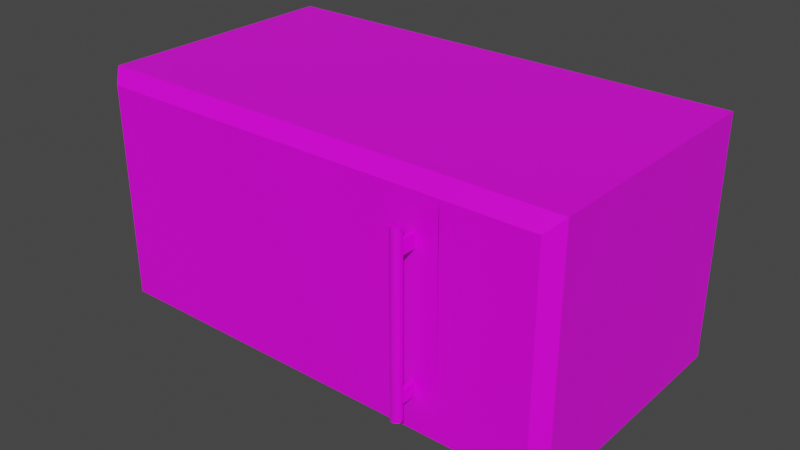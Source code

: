 # Source: Microwave_Oven.blend  (saved by Blender 3.3.6; exported with 4.5.12 LTS)
import bpy
from mathutils import Matrix  # noqa: F401  (used for matrix-valued properties, if any)

bpy.ops.wm.read_factory_settings(use_empty=True)
scene = bpy.context.scene
scene.name = 'Scene'

# ---- collections
col_collection = bpy.data.collections.new('Collection'); scene.collection.children.link(col_collection)

# ---- images (referenced by path relative to the original .blend; pixels are not part of the script)
import os
ASSET_DIR = os.environ.get("B2B_ASSET_DIR", "")  # directory of the original .blend (textures are referenced by path, not embedded)
HERE = os.path.dirname(os.path.abspath(__file__))  # packed textures are extracted next to this script under _unpacked/

def load_image(name, relpath, width, height, colorspace="sRGB"):
    """Load a texture the original file referenced (path relative to the .blend, or extracted next to this script)."""
    p = next((c for c in (os.path.join(HERE, relpath), os.path.join(ASSET_DIR, relpath)) if relpath and os.path.exists(c)), "")
    if p:
        img = bpy.data.images.load(p, check_existing=True)
        img.name = name
    else:  # same state as the original file: an image datablock whose file is absent (Cycles renders it pink)
        img = bpy.data.images.new(name, width, height)
        img.source = "FILE"
        img.filepath = "//" + (relpath or name)
    img.colorspace_settings.name = colorspace
    return img
img_texture8x8_png_001 = load_image('Texture8x8.png.001', 'Texture8x8.png', 1024, 1024, 'sRGB')

# ---- materials (node trees are filled in below, after node groups)
mat_8x8 = bpy.data.materials.new('8x8')
mat_8x8.use_transparent_shadow = False

# ---- material node trees
mat_8x8.use_nodes = True; mat_8x8.node_tree.nodes.clear()
_N = mat_8x8.node_tree.nodes; _L = mat_8x8.node_tree.links
n0 = _N.new('ShaderNodeBsdfPrincipled'); n0.name = 'Principled BSDF'; n0.location = (10, 300)
n0.distribution = 'GGX'
n0.subsurface_method = 'RANDOM_WALK_SKIN'
n0.inputs[2].default_value = 0.4
n0.inputs[3].default_value = 1.45
n0.inputs[27].default_value = (0.0, 0.0, 0.0, 1.0)
n0.inputs[28].default_value = 1.0
n1 = _N.new('ShaderNodeOutputMaterial'); n1.name = 'Material Output'; n1.location = (300, 300)
n2 = _N.new('ShaderNodeNormalMap'); n2.name = 'Normal Map'; n2.location = (-300, -300)
n2.label = 'Normal/Map'
n2.inputs[0].default_value = 0.0
n3 = _N.new('ShaderNodeTexImage'); n3.name = 'Image Texture'; n3.location = (-300, 600)
n3.image = img_texture8x8_png_001
_L.new(n0.outputs[0], n1.inputs[0])
_L.new(n2.outputs[0], n0.inputs[5])
_L.new(n3.outputs[0], n0.inputs[0])
n1.is_active_output = True

# ---- world
world_world = bpy.data.worlds.new('World'); scene.world = world_world
world_world.use_nodes = True; world_world.node_tree.nodes.clear()
_N = world_world.node_tree.nodes; _L = world_world.node_tree.links
n0 = _N.new('ShaderNodeOutputWorld'); n0.name = 'World Output'; n0.location = (300, 300)
n1 = _N.new('ShaderNodeBackground'); n1.name = 'Background'; n1.location = (10, 300)
n1.inputs[0].default_value = (0.05088, 0.05088, 0.05088, 1.0)
_L.new(n1.outputs[0], n0.inputs[0])
n0.is_active_output = True
world_world.color = (0.05088, 0.05088, 0.05088)
world_world.use_sun_shadow = False
world_world.sun_shadow_jitter_overblur = 0.0

# ---- meshes
me_cube_001 = bpy.data.meshes.new('Cube.001')
me_cube_001.from_pydata([(-29.91, -7.856, -26.64), (-29.91, 13.08, -26.64), (25.88, -12.5, -25.9), (25.88, 17.72, -25.9), (-31.16, -9.097, 4.315), (-31.16, 14.32, 4.315), (25.88, 17.72, 4.315), (25.88, -12.5, 4.315), (25.88, -12.5, 4.315), (25.88, 17.72, 4.315), (21.11, -7.727, 7.27), (25.88, -12.5, 5.679), (21.11, 12.95, 7.27), (25.88, 17.72, 5.679), (24.29, 16.13, 7.27), (24.29, -10.91, 7.27), (13.35, 17.72, 4.315), (13.35, -12.5, 4.315), (13.35, -12.5, 5.679), (13.33, -10.91, 7.27), (13.35, 17.72, 5.679), (13.33, 16.13, 7.27), (14.44, -7.727, 7.27), (14.44, 12.95, 7.27), (22.16, 14.0, 7.27), (22.16, -8.77, 7.27), (13.4, 14.0, 7.27), (13.4, -8.77, 7.27), (7.767, -7.856, -26.64), (7.767, 13.08, -26.64), (9.008, -9.097, 4.315), (9.008, 14.32, 4.315), (-34.55, -12.5, 4.315), (-34.55, 17.72, 4.315), (12.41, 17.72, 4.315), (12.41, -12.5, 4.315), (-31.16, -9.097, -22.61), (-31.16, 14.32, -22.61), (9.008, 14.32, -22.61), (9.008, -9.097, -22.61), (-30.33, 12.13, 2.124), (-30.33, -6.906, 2.124), (-30.33, -6.906, -20.42), (-30.33, 12.13, -20.42), (8.181, -6.906, 2.124), (8.181, 12.13, 2.124), (8.181, 12.13, -20.42), (8.181, -6.906, -20.42), (6.817, 13.5, 2.124), (-28.97, 13.5, 2.124), (-28.97, 13.5, -20.42), (6.817, 13.5, -20.42), (-30.33, 10.35, 0.3442), (-30.33, -5.126, 0.3442), (-30.33, -5.126, -18.64), (-30.33, 10.35, -18.64), (8.181, -5.126, 0.3442), (8.181, 10.35, 0.3442), (8.181, 10.35, -18.64), (8.181, -5.126, -18.64), (5.037, 13.5, 0.3442), (-27.18, 13.5, 0.3442), (-27.18, 13.5, -18.64), (5.037, 13.5, -18.64), (6.862, -6.951, -22.61), (6.862, 12.18, -22.61), (-29.01, 12.18, -22.61), (-29.01, -6.951, -22.61), (9.008, -9.097, -13.68), (9.008, -9.097, -4.616), (-31.16, -9.097, -4.616), (-31.16, -9.097, -13.68), (-4.728, -9.097, 4.315), (-17.42, -9.097, 4.315), (-17.42, -9.097, -22.61), (-4.728, -9.097, -22.61), (-16.8, -9.097, -5.24), (-18.04, -9.097, -3.993), (-4.105, -9.097, -3.993), (-5.352, -9.097, -5.24), (-4.105, -9.097, -14.31), (-5.352, -9.097, -13.06), (-18.04, -9.097, -14.31), (-16.8, -9.097, -13.06), (-17.09, -8.421, -4.95), (-17.75, -8.421, -4.283), (-4.395, -8.421, -4.283), (-5.062, -8.421, -4.95), (-4.395, -8.421, -14.02), (-5.352, -8.594, -13.06), (-17.75, -8.421, -14.02), (-16.8, -8.594, -13.06), (-18.04, -8.594, -3.993), (-4.105, -8.594, -3.993), (-5.352, -8.594, -5.24), (-16.8, -8.594, -5.24), (-4.105, -8.594, -14.31), (-5.062, -8.421, -13.35), (-18.04, -8.594, -14.31), (-17.09, -8.421, -13.35), (23.11, -12.5, -1.981), (23.11, -12.5, 2.393), (19.18, -12.5, -1.981), (19.18, -12.5, 2.393), (23.11, -13.65, 2.393), (23.11, -13.65, -1.981), (19.18, -13.65, 2.393), (19.18, -13.65, -1.981), (23.19, -14.16, 2.488), (23.19, -14.16, -2.076), (19.1, -14.16, 2.488), (19.1, -14.16, -2.076), (23.19, -14.7, 2.488), (23.19, -14.7, -2.076), (19.1, -14.7, 2.488), (19.1, -14.7, -2.076), (-31.78, -12.5, -1.981), (-31.78, -12.5, 2.393), (-27.85, -12.5, -1.981), (-27.85, -12.5, 2.393), (-31.78, -13.65, 2.393), (-31.78, -13.65, -1.981), (-27.85, -13.65, 2.393), (-27.85, -13.65, -1.981), (-31.87, -14.16, 2.488), (-31.87, -14.16, -2.076), (-27.77, -14.16, 2.488), (-27.77, -14.16, -2.076), (-31.87, -14.7, 2.488), (-31.87, -14.7, -2.076), (-27.77, -14.7, 2.488), (-27.77, -14.7, -2.076), (23.11, -12.5, -19.61), (23.11, -12.5, -23.98), (19.18, -12.5, -19.61), (19.18, -12.5, -23.98), (23.11, -13.65, -23.98), (23.11, -13.65, -19.61), (19.18, -13.65, -23.98), (19.18, -13.65, -19.61), (23.19, -14.16, -24.08), (23.19, -14.16, -19.51), (19.1, -14.16, -24.08), (19.1, -14.16, -19.51), (23.19, -14.7, -24.08), (23.19, -14.7, -19.51), (19.1, -14.7, -24.08), (19.1, -14.7, -19.51), (-31.78, -12.5, -19.61), (-31.78, -12.5, -23.98), (-27.85, -12.5, -19.61), (-27.85, -12.5, -23.98), (-31.78, -13.65, -23.98), (-31.78, -13.65, -19.61), (-27.85, -13.65, -23.98), (-27.85, -13.65, -19.61), (-31.87, -14.16, -24.08), (-31.87, -14.16, -19.51), (-27.77, -14.16, -24.08), (-27.77, -14.16, -19.51), (-31.87, -14.7, -24.08), (-31.87, -14.7, -19.51), (-27.77, -14.7, -24.08), (-27.77, -14.7, -19.51), (-34.55, 17.72, -25.9), (-34.55, -12.5, -25.9), (12.41, -12.5, -25.9), (12.41, 17.72, -25.9), (-32.02, 15.19, -27.44), (-32.02, -9.965, -27.44), (9.875, -9.965, -27.44), (9.875, 15.19, -27.44), (-29.91, -0.8788, -26.64), (-24.55, -7.856, -26.64), (-26.37, -0.8788, -26.64), (-14.65, -0.8788, -26.64), (-14.65, -4.825, -26.64), (-24.55, -4.825, -26.64), (-26.37, -4.825, -26.64), (-15.11, -1.334, -26.74), (-15.11, -4.37, -26.74), (-24.55, -4.37, -26.74), (-25.91, -4.37, -26.74), (-25.91, -1.334, -26.74)], [], [(32, 33, 164, 165), (2, 3, 6, 7), (166, 2, 7, 35), (71, 82, 74, 36), (166, 167, 3, 2), (167, 164, 33, 34), (8, 9, 13, 11), (14, 15, 11, 13), (18, 11, 15, 19), (17, 8, 11, 18), (24, 25, 15, 14), (26, 24, 14, 21), (25, 27, 19, 15), (13, 20, 21, 14), (10, 12, 23, 22), (9, 16, 20, 13), (8, 17, 16, 9), (12, 10, 25, 24), (23, 12, 24, 26), (10, 22, 27, 25), (22, 23, 26, 27), (18, 20, 16, 17), (26, 21, 20, 18, 19, 27), (3, 167, 34, 6), (0, 172, 174, 178, 177, 173), (7, 6, 34, 35), (165, 166, 35, 32), (4, 5, 33, 32), (5, 31, 34, 33), (79, 81, 83, 76), (31, 30, 35, 34), (64, 65, 66, 67), (52, 53, 54, 55), (56, 57, 58, 59), (60, 61, 62, 63), (5, 4, 41, 40), (72, 30, 69, 78), (36, 37, 43, 42), (37, 5, 40, 43), (30, 31, 45, 44), (31, 38, 46, 45), (38, 39, 47, 46), (30, 72, 73, 4, 32, 35), (31, 5, 49, 48), (5, 37, 50, 49), (37, 38, 51, 50), (38, 31, 48, 51), (40, 41, 53, 52), (41, 42, 54, 53), (42, 43, 55, 54), (43, 40, 52, 55), (44, 45, 57, 56), (45, 46, 58, 57), (46, 47, 59, 58), (47, 44, 56, 59), (48, 49, 61, 60), (49, 50, 62, 61), (50, 51, 63, 62), (51, 48, 60, 63), (39, 38, 65, 64), (38, 37, 66, 65), (37, 36, 67, 66), (4, 70, 71, 36, 42, 41), (36, 74, 75, 39, 64, 67), (68, 80, 78, 69), (39, 68, 69, 30, 44, 47), (82, 71, 70, 77), (4, 73, 77, 70), (80, 68, 39, 75), (74, 82, 80, 75), (81, 79, 94, 89), (82, 77, 92, 98), (77, 78, 93, 92), (79, 76, 95, 94), (77, 73, 72, 78), (85, 86, 87, 84), (86, 88, 97, 87), (88, 90, 99, 97), (90, 85, 84, 99), (78, 80, 96, 93), (76, 83, 91, 95), (83, 81, 89, 91), (80, 82, 98, 96), (86, 85, 92, 93), (84, 87, 94, 95), (88, 86, 93, 96), (87, 97, 89, 94), (90, 88, 96, 98), (97, 99, 91, 89), (85, 90, 98, 92), (99, 84, 95, 91), (102, 103, 101, 100), (106, 107, 111, 110), (103, 102, 107, 106), (101, 103, 106, 104), (102, 100, 105, 107), (100, 101, 104, 105), (111, 109, 113, 115), (104, 106, 110, 108), (107, 105, 109, 111), (105, 104, 108, 109), (115, 113, 112, 114), (109, 108, 112, 113), (110, 111, 115, 114), (108, 110, 114, 112), (118, 116, 117, 119), (122, 126, 127, 123), (119, 122, 123, 118), (117, 120, 122, 119), (118, 123, 121, 116), (116, 121, 120, 117), (127, 131, 129, 125), (120, 124, 126, 122), (123, 127, 125, 121), (121, 125, 124, 120), (131, 130, 128, 129), (125, 129, 128, 124), (126, 130, 131, 127), (124, 128, 130, 126), (134, 132, 133, 135), (138, 142, 143, 139), (135, 138, 139, 134), (133, 136, 138, 135), (134, 139, 137, 132), (132, 137, 136, 133), (143, 147, 145, 141), (136, 140, 142, 138), (139, 143, 141, 137), (137, 141, 140, 136), (147, 146, 144, 145), (141, 145, 144, 140), (142, 146, 147, 143), (140, 144, 146, 142), (150, 151, 149, 148), (154, 155, 159, 158), (151, 150, 155, 154), (149, 151, 154, 152), (150, 148, 153, 155), (148, 149, 152, 153), (159, 157, 161, 163), (152, 154, 158, 156), (155, 153, 157, 159), (153, 152, 156, 157), (163, 161, 160, 162), (157, 156, 160, 161), (158, 159, 163, 162), (156, 158, 162, 160), (168, 169, 165, 164), (169, 170, 166, 165), (171, 168, 164, 167), (170, 171, 167, 166), (1, 172, 0, 169, 168), (0, 173, 28, 170, 169), (29, 1, 168, 171), (28, 29, 171, 170), (173, 177, 176, 175, 174, 172, 1, 29, 28), (179, 180, 181, 182, 183), (175, 176, 180, 179), (176, 177, 181, 180), (177, 178, 182, 181), (178, 174, 183, 182), (174, 175, 179, 183)])
_uv = me_cube_001.uv_layers.new(name='UVMap')
_uv.uv.foreach_set('vector', [0.4114, 0.04722, 0.4114, 0.04722, 0.4114, 0.04722, 0.4114, 0.04722, 0.4114, 0.04722, 0.4114, 0.04722, 0.4114, 0.04722, 0.4114, 0.04722, 0.4114, 0.04722, 0.4114, 0.04722, 0.4114, 0.04722, 0.4114, 0.04722, 0.2072, 0.05706, 0.2072, 0.05706, 0.2072, 0.05706, 0.2072, 0.05706, 0.4114, 0.04722, 0.4114, 0.04722, 0.4114, 0.04722, 0.4114, 0.04722, 0.4114, 0.04722, 0.4114, 0.04722, 0.4114, 0.04722, 0.4114, 0.04722, 0.4114, 0.04722, 0.4114, 0.04722, 0.4114, 0.04722, 0.4114, 0.04722, 0.2096, 0.03245, 0.2096, 0.03245, 0.2096, 0.03245, 0.2096, 0.03245, 0.2096, 0.03245, 0.2096, 0.03245, 0.2096, 0.03245, 0.2096, 0.03245, 0.4114, 0.04722, 0.4114, 0.04722, 0.4114, 0.04722, 0.4114, 0.04722, 0.2096, 0.03245, 0.2096, 0.03245, 0.2096, 0.03245, 0.2096, 0.03245, 0.2096, 0.03245, 0.2096, 0.03245, 0.2096, 0.03245, 0.2096, 0.03245, 0.2096, 0.03245, 0.2096, 0.03245, 0.2096, 0.03245, 0.2096, 0.03245, 0.2096, 0.03245, 0.2096, 0.03245, 0.2096, 0.03245, 0.2096, 0.03245, 0.938, 0.938, 0.938, 0.938, 0.938, 0.938, 0.938, 0.938, 0.4114, 0.04722, 0.4114, 0.04722, 0.4114, 0.04722, 0.4114, 0.04722, 0.4114, 0.04722, 0.4114, 0.04722, 0.4114, 0.04722, 0.4114, 0.04722, 0.7953, 0.9577, 0.7953, 0.9577, 0.7953, 0.9577, 0.7953, 0.9577, 0.7953, 0.9577, 0.7953, 0.9577, 0.7953, 0.9577, 0.7953, 0.9577, 0.7953, 0.9577, 0.7953, 0.9577, 0.7953, 0.9577, 0.7953, 0.9577, 0.7953, 0.9577, 0.7953, 0.9577, 0.7953, 0.9577, 0.7953, 0.9577, 0.4114, 0.04722, 0.4114, 0.04722, 0.4114, 0.04722, 0.4114, 0.04722, 0.3499, 0.07182, 0.3499, 0.07182, 0.3499, 0.07182, 0.3499, 0.07182, 0.3499, 0.07182, 0.3499, 0.07182, 0.4114, 0.04722, 0.4114, 0.04722, 0.4114, 0.04722, 0.4114, 0.04722, 0.4065, 0.06198, 0.4065, 0.06198, 0.4065, 0.06198, 0.4065, 0.06198, 0.4065, 0.06198, 0.4065, 0.06198, 0.4114, 0.04722, 0.4114, 0.04722, 0.4114, 0.04722, 0.4114, 0.04722, 0.4114, 0.04722, 0.4114, 0.04722, 0.4114, 0.04722, 0.4114, 0.04722, 0.3179, 0.07675, 0.3179, 0.07675, 0.3179, 0.07675, 0.3179, 0.07675, 0.3179, 0.07675, 0.3179, 0.07675, 0.3179, 0.07675, 0.3179, 0.07675, 0.2072, 0.05706, 0.2072, 0.05706, 0.2072, 0.05706, 0.2072, 0.05706, 0.3179, 0.07675, 0.3179, 0.07675, 0.3179, 0.07675, 0.3179, 0.07675, 0.2072, 0.05706, 0.2072, 0.05706, 0.2072, 0.05706, 0.2072, 0.05706, 0.2072, 0.05706, 0.2072, 0.05706, 0.2072, 0.05706, 0.2072, 0.05706, 0.2072, 0.05706, 0.2072, 0.05706, 0.2072, 0.05706, 0.2072, 0.05706, 0.2072, 0.05706, 0.2072, 0.05706, 0.2072, 0.05706, 0.2072, 0.05706, 0.2072, 0.05706, 0.2072, 0.05706, 0.2072, 0.05706, 0.2072, 0.05706, 0.2072, 0.05706, 0.2072, 0.05706, 0.2072, 0.05706, 0.2072, 0.05706, 0.2072, 0.05706, 0.2072, 0.05706, 0.2072, 0.05706, 0.2072, 0.05706, 0.2072, 0.05706, 0.2072, 0.05706, 0.2072, 0.05706, 0.2072, 0.05706, 0.2072, 0.05706, 0.2072, 0.05706, 0.2072, 0.05706, 0.2072, 0.05706, 0.2072, 0.05706, 0.2072, 0.05706, 0.2072, 0.05706, 0.2072, 0.05706, 0.2072, 0.05706, 0.2072, 0.05706, 0.2072, 0.05706, 0.2072, 0.05706, 0.3179, 0.07675, 0.3179, 0.07675, 0.3179, 0.07675, 0.3179, 0.07675, 0.3179, 0.07675, 0.3179, 0.07675, 0.2072, 0.05706, 0.2072, 0.05706, 0.2072, 0.05706, 0.2072, 0.05706, 0.2072, 0.05706, 0.2072, 0.05706, 0.2072, 0.05706, 0.2072, 0.05706, 0.2072, 0.05706, 0.2072, 0.05706, 0.2072, 0.05706, 0.2072, 0.05706, 0.2072, 0.05706, 0.2072, 0.05706, 0.2072, 0.05706, 0.2072, 0.05706, 0.2072, 0.05706, 0.2072, 0.05706, 0.2072, 0.05706, 0.2072, 0.05706, 0.2072, 0.05706, 0.2072, 0.05706, 0.2072, 0.05706, 0.2072, 0.05706, 0.2072, 0.05706, 0.2072, 0.05706, 0.2072, 0.05706, 0.2072, 0.05706, 0.2072, 0.05706, 0.2072, 0.05706, 0.2072, 0.05706, 0.2072, 0.05706, 0.2072, 0.05706, 0.2072, 0.05706, 0.2072, 0.05706, 0.2072, 0.05706, 0.2072, 0.05706, 0.2072, 0.05706, 0.2072, 0.05706, 0.2072, 0.05706, 0.2072, 0.05706, 0.2072, 0.05706, 0.2072, 0.05706, 0.2072, 0.05706, 0.2072, 0.05706, 0.2072, 0.05706, 0.2072, 0.05706, 0.2072, 0.05706, 0.2072, 0.05706, 0.2072, 0.05706, 0.2072, 0.05706, 0.2072, 0.05706, 0.2072, 0.05706, 0.2072, 0.05706, 0.2072, 0.05706, 0.2072, 0.05706, 0.2072, 0.05706, 0.2072, 0.05706, 0.2072, 0.05706, 0.2072, 0.05706, 0.2072, 0.05706, 0.2072, 0.05706, 0.2072, 0.05706, 0.2072, 0.05706, 0.2072, 0.05706, 0.2072, 0.05706, 0.2072, 0.05706, 0.2072, 0.05706, 0.2072, 0.05706, 0.2072, 0.05706, 0.2072, 0.05706, 0.2072, 0.05706, 0.2072, 0.05706, 0.2072, 0.05706, 0.2072, 0.05706, 0.2072, 0.05706, 0.2072, 0.05706, 0.2072, 0.05706, 0.2072, 0.05706, 0.2072, 0.05706, 0.2072, 0.05706, 0.2072, 0.05706, 0.2072, 0.05706, 0.2072, 0.05706, 0.2072, 0.05706, 0.2072, 0.05706, 0.2072, 0.05706, 0.2072, 0.05706, 0.2072, 0.05706, 0.2072, 0.05706, 0.2072, 0.05706, 0.2072, 0.05706, 0.2072, 0.05706, 0.2072, 0.05706, 0.2072, 0.05706, 0.2072, 0.05706, 0.2072, 0.05706, 0.2072, 0.05706, 0.2072, 0.05706, 0.2072, 0.05706, 0.2072, 0.05706, 0.2072, 0.05706, 0.2072, 0.05706, 0.2072, 0.05706, 0.2072, 0.05706, 0.2072, 0.05706, 0.2072, 0.05706, 0.2072, 0.05706, 0.2072, 0.05706, 0.2072, 0.05706, 0.2072, 0.05706, 0.2072, 0.05706, 0.2072, 0.05706, 0.2072, 0.05706, 0.3302, 0.05706, 0.3302, 0.05706, 0.3302, 0.05706, 0.3302, 0.05706, 0.3302, 0.05706, 0.3302, 0.05706, 0.3302, 0.05706, 0.3302, 0.05706, 0.3302, 0.05706, 0.3302, 0.05706, 0.3302, 0.05706, 0.3302, 0.05706, 0.3302, 0.05706, 0.3302, 0.05706, 0.3302, 0.05706, 0.3302, 0.05706, 0.2072, 0.05706, 0.2072, 0.05706, 0.2072, 0.05706, 0.2072, 0.05706, 0.3302, 0.05706, 0.3302, 0.05706, 0.3302, 0.05706, 0.3302, 0.05706, 0.3302, 0.05706, 0.3302, 0.05706, 0.3302, 0.05706, 0.3302, 0.05706, 0.3302, 0.05706, 0.3302, 0.05706, 0.3302, 0.05706, 0.3302, 0.05706, 0.3302, 0.05706, 0.3302, 0.05706, 0.3302, 0.05706, 0.3302, 0.05706, 0.3302, 0.05706, 0.3302, 0.05706, 0.3302, 0.05706, 0.3302, 0.05706, 0.3302, 0.05706, 0.3302, 0.05706, 0.3302, 0.05706, 0.3302, 0.05706, 0.3302, 0.05706, 0.3302, 0.05706, 0.3302, 0.05706, 0.3302, 0.05706, 0.3302, 0.05706, 0.3302, 0.05706, 0.3302, 0.05706, 0.3302, 0.05706, 0.3302, 0.05706, 0.3302, 0.05706, 0.3302, 0.05706, 0.3302, 0.05706, 0.3302, 0.05706, 0.3302, 0.05706, 0.3302, 0.05706, 0.3302, 0.05706, 0.3302, 0.05706, 0.3302, 0.05706, 0.3302, 0.05706, 0.3302, 0.05706, 0.3302, 0.05706, 0.3302, 0.05706, 0.3302, 0.05706, 0.3302, 0.05706, 0.3302, 0.05706, 0.3302, 0.05706, 0.3302, 0.05706, 0.3302, 0.05706, 0.3302, 0.05706, 0.3302, 0.05706, 0.3302, 0.05706, 0.3302, 0.05706, 0.3302, 0.05706, 0.3302, 0.05706, 0.3302, 0.05706, 0.3302, 0.05706, 0.3302, 0.05706, 0.3302, 0.05706, 0.3302, 0.05706, 0.3302, 0.05706, 0.4114, 0.04722, 0.4114, 0.04722, 0.4114, 0.04722, 0.4114, 0.04722, 0.9233, 0.9331, 0.9233, 0.9331, 0.9233, 0.9331, 0.9233, 0.9331, 0.9233, 0.9331, 0.9233, 0.9331, 0.9233, 0.9331, 0.9233, 0.9331, 0.9233, 0.9331, 0.9233, 0.9331, 0.9233, 0.9331, 0.9233, 0.9331, 0.9233, 0.9331, 0.9233, 0.9331, 0.9233, 0.9331, 0.9233, 0.9331, 0.9233, 0.9331, 0.9233, 0.9331, 0.9233, 0.9331, 0.9233, 0.9331, 0.9233, 0.9331, 0.9233, 0.9331, 0.9233, 0.9331, 0.9233, 0.9331, 0.9233, 0.9331, 0.9233, 0.9331, 0.9233, 0.9331, 0.9233, 0.9331, 0.9233, 0.9331, 0.9233, 0.9331, 0.9233, 0.9331, 0.9233, 0.9331, 0.9233, 0.9331, 0.9233, 0.9331, 0.9233, 0.9331, 0.9233, 0.9331, 0.9233, 0.9331, 0.9233, 0.9331, 0.9233, 0.9331, 0.9233, 0.9331, 0.9233, 0.9331, 0.9233, 0.9331, 0.9233, 0.9331, 0.9233, 0.9331, 0.9233, 0.9331, 0.9233, 0.9331, 0.9233, 0.9331, 0.9233, 0.9331, 0.9233, 0.9331, 0.9233, 0.9331, 0.9233, 0.9331, 0.9233, 0.9331, 0.4114, 0.04722, 0.4114, 0.04722, 0.4114, 0.04722, 0.4114, 0.04722, 0.9233, 0.9331, 0.9233, 0.9331, 0.9233, 0.9331, 0.9233, 0.9331, 0.9233, 0.9331, 0.9233, 0.9331, 0.9233, 0.9331, 0.9233, 0.9331, 0.9233, 0.9331, 0.9233, 0.9331, 0.9233, 0.9331, 0.9233, 0.9331, 0.9233, 0.9331, 0.9233, 0.9331, 0.9233, 0.9331, 0.9233, 0.9331, 0.9233, 0.9331, 0.9233, 0.9331, 0.9233, 0.9331, 0.9233, 0.9331, 0.9233, 0.9331, 0.9233, 0.9331, 0.9233, 0.9331, 0.9233, 0.9331, 0.9233, 0.9331, 0.9233, 0.9331, 0.9233, 0.9331, 0.9233, 0.9331, 0.9233, 0.9331, 0.9233, 0.9331, 0.9233, 0.9331, 0.9233, 0.9331, 0.9233, 0.9331, 0.9233, 0.9331, 0.9233, 0.9331, 0.9233, 0.9331, 0.9233, 0.9331, 0.9233, 0.9331, 0.9233, 0.9331, 0.9233, 0.9331, 0.9233, 0.9331, 0.9233, 0.9331, 0.9233, 0.9331, 0.9233, 0.9331, 0.9233, 0.9331, 0.9233, 0.9331, 0.9233, 0.9331, 0.9233, 0.9331, 0.9233, 0.9331, 0.9233, 0.9331, 0.9233, 0.9331, 0.9233, 0.9331, 0.4114, 0.04722, 0.4114, 0.04722, 0.4114, 0.04722, 0.4114, 0.04722, 0.9233, 0.9331, 0.9233, 0.9331, 0.9233, 0.9331, 0.9233, 0.9331, 0.9233, 0.9331, 0.9233, 0.9331, 0.9233, 0.9331, 0.9233, 0.9331, 0.9233, 0.9331, 0.9233, 0.9331, 0.9233, 0.9331, 0.9233, 0.9331, 0.9233, 0.9331, 0.9233, 0.9331, 0.9233, 0.9331, 0.9233, 0.9331, 0.9233, 0.9331, 0.9233, 0.9331, 0.9233, 0.9331, 0.9233, 0.9331, 0.9233, 0.9331, 0.9233, 0.9331, 0.9233, 0.9331, 0.9233, 0.9331, 0.9233, 0.9331, 0.9233, 0.9331, 0.9233, 0.9331, 0.9233, 0.9331, 0.9233, 0.9331, 0.9233, 0.9331, 0.9233, 0.9331, 0.9233, 0.9331, 0.9233, 0.9331, 0.9233, 0.9331, 0.9233, 0.9331, 0.9233, 0.9331, 0.9233, 0.9331, 0.9233, 0.9331, 0.9233, 0.9331, 0.9233, 0.9331, 0.9233, 0.9331, 0.9233, 0.9331, 0.9233, 0.9331, 0.9233, 0.9331, 0.9233, 0.9331, 0.9233, 0.9331, 0.9233, 0.9331, 0.9233, 0.9331, 0.9233, 0.9331, 0.9233, 0.9331, 0.9233, 0.9331, 0.9233, 0.9331, 0.4114, 0.04722, 0.4114, 0.04722, 0.4114, 0.04722, 0.4114, 0.04722, 0.9233, 0.9331, 0.9233, 0.9331, 0.9233, 0.9331, 0.9233, 0.9331, 0.9233, 0.9331, 0.9233, 0.9331, 0.9233, 0.9331, 0.9233, 0.9331, 0.9233, 0.9331, 0.9233, 0.9331, 0.9233, 0.9331, 0.9233, 0.9331, 0.9233, 0.9331, 0.9233, 0.9331, 0.9233, 0.9331, 0.9233, 0.9331, 0.9233, 0.9331, 0.9233, 0.9331, 0.9233, 0.9331, 0.9233, 0.9331, 0.9233, 0.9331, 0.9233, 0.9331, 0.9233, 0.9331, 0.9233, 0.9331, 0.9233, 0.9331, 0.9233, 0.9331, 0.9233, 0.9331, 0.9233, 0.9331, 0.9233, 0.9331, 0.9233, 0.9331, 0.9233, 0.9331, 0.9233, 0.9331, 0.9233, 0.9331, 0.9233, 0.9331, 0.9233, 0.9331, 0.9233, 0.9331, 0.9233, 0.9331, 0.9233, 0.9331, 0.9233, 0.9331, 0.9233, 0.9331, 0.9233, 0.9331, 0.9233, 0.9331, 0.9233, 0.9331, 0.9233, 0.9331, 0.9233, 0.9331, 0.9233, 0.9331, 0.9233, 0.9331, 0.9233, 0.9331, 0.9233, 0.9331, 0.9233, 0.9331, 0.9233, 0.9331, 0.9233, 0.9331, 0.4114, 0.04722, 0.4114, 0.04722, 0.4114, 0.04722, 0.4114, 0.04722, 0.4114, 0.04722, 0.4114, 0.04722, 0.4114, 0.04722, 0.4114, 0.04722, 0.4114, 0.04722, 0.4114, 0.04722, 0.4114, 0.04722, 0.4114, 0.04722, 0.4114, 0.04722, 0.4114, 0.04722, 0.4114, 0.04722, 0.4114, 0.04722, 0.4114, 0.04722, 0.4114, 0.04722, 0.4114, 0.04722, 0.4114, 0.04722, 0.4114, 0.04722, 0.4114, 0.04722, 0.4114, 0.04722, 0.4114, 0.04722, 0.4114, 0.04722, 0.4114, 0.04722, 0.4114, 0.04722, 0.4114, 0.04722, 0.4114, 0.04722, 0.4114, 0.04722, 0.4114, 0.04722, 0.4114, 0.04722, 0.4114, 0.04722, 0.4114, 0.04722, 0.4065, 0.06198, 0.4065, 0.06198, 0.4065, 0.06198, 0.4065, 0.06198, 0.4065, 0.06198, 0.4065, 0.06198, 0.4065, 0.06198, 0.4065, 0.06198, 0.4065, 0.06198, 0.9134, 0.9479, 0.9134, 0.9479, 0.9134, 0.9479, 0.9134, 0.9479, 0.9134, 0.9479, 0.2933, 0.07675, 0.2933, 0.07675, 0.2933, 0.07675, 0.2933, 0.07675, 0.2933, 0.07675, 0.2933, 0.07675, 0.2933, 0.07675, 0.2933, 0.07675, 0.2933, 0.07675, 0.2933, 0.07675, 0.2933, 0.07675, 0.2933, 0.07675, 0.2933, 0.07675, 0.2933, 0.07675, 0.2933, 0.07675, 0.2933, 0.07675, 0.2933, 0.07675, 0.2933, 0.07675, 0.2933, 0.07675, 0.2933, 0.07675])
me_cube_001.materials.append(mat_8x8)
me_cube_001.update()
me_cube_001.normals_split_custom_set([tuple(v) for v in zip(*[iter([-1.0, 0.0, 0.0, -1.0, 0.0, 0.0, -1.0, 0.0, 0.0, -1.0, 0.0, 0.0, 1.0, 0.0, 0.0, 1.0, 0.0, 0.0, 1.0, 0.0, 0.0, 1.0, 0.0, 0.0, 0.0, -1.0, 0.0, 0.0, -1.0, 0.0, 0.0, -1.0, 0.0, 0.0, -1.0, 0.0, 0.0, 1.0, 0.0, 0.0, 1.0, 0.0, 0.0, 1.0, 0.0, 0.0, 1.0, 0.0, 0.0, 0.0, -1.0, 0.0, 0.0, -1.0, 0.0, 0.0, -1.0, 0.0, 0.0, -1.0, 0.0, 1.0, 0.0, 0.0, 1.0, 0.0, 0.0, 1.0, 0.0, 0.0, 1.0, 0.0, 1.0, 0.0, 0.0, 1.0, 0.0, 0.0, 1.0, 0.0, 0.0, 1.0, 0.0, 0.0, 0.7071, 0.0, 0.7071, 0.7071, 0.0, 0.7071, 0.7071, 0.0, 0.7071, 0.7071, 0.0, 0.7071, 0.0, -0.7071, 0.7071, 0.0, -0.7071, 0.7071, 0.0, -0.7071, 0.7071, 0.0, -0.7071, 0.7071, 0.0, -1.0, 0.0, 0.0, -1.0, 0.0, 0.0, -1.0, 0.0, 0.0, -1.0, 0.0, 2.869e-07, 0.0, 1.0, 2.869e-07, 0.0, 1.0, 2.869e-07, 0.0, 1.0, 2.869e-07, 0.0, 1.0, 0.0, 0.0, 1.0, 0.0, 0.0, 1.0, 0.0, 0.0, 1.0, 0.0, 0.0, 1.0, 0.0, 0.0, 1.0, 0.0, 0.0, 1.0, 0.0, 0.0, 1.0, 0.0, 0.0, 1.0, 0.0, 0.7071, 0.7071, 0.0, 0.7071, 0.7071, 0.0, 0.7071, 0.7071, 0.0, 0.7071, 0.7071, 0.0, 0.0, 1.0, 0.0, 0.0, 1.0, 0.0, 0.0, 1.0, 0.0, 0.0, 1.0, 0.0, 1.0, 0.0, 0.0, 1.0, 0.0, 0.0, 1.0, 0.0, 0.0, 1.0, 0.0, 0.0, 0.0, -1.0, 0.0, 0.0, -1.0, 0.0, 0.0, -1.0, 0.0, 0.0, -1.0, 0.0, 0.0, 1.0, 0.0, 0.0, 1.0, 0.0, 0.0, 1.0, 0.0, 0.0, 1.0, 0.0, 0.0, 1.0, 0.0, 0.0, 1.0, 0.0, 0.0, 1.0, 0.0, 0.0, 1.0, 0.0, 0.0, 1.0, 0.0, 0.0, 1.0, 0.0, 0.0, 1.0, 0.0, 0.0, 1.0, 0.0, 0.0, 1.0, 0.0, 0.0, 1.0, 0.0, 0.0, 1.0, 0.0, 0.0, 1.0, -1.0, 0.0, 0.0, -1.0, 0.0, 0.0, -1.0, 0.0, 0.0, -1.0, 0.0, 0.0, -0.9997, 0.0, 0.0226, -0.9997, 0.0, 0.0226, -0.9997, 0.0, 0.0226, -0.9997, 0.0, 0.0226, -0.9997, 0.0, 0.0226, -0.9997, 0.0, 0.0226, 0.0, 1.0, 0.0, 0.0, 1.0, 0.0, 0.0, 1.0, 0.0, 0.0, 1.0, 0.0, 0.0, 0.0, -1.0, 0.0, 0.0, -1.0, 0.0, 0.0, -1.0, 0.0, 0.0, -1.0, 0.0, 0.0, -1.0, 0.0, 0.0, -1.0, 0.0, 0.0, 1.0, 0.0, 0.0, 1.0, 0.0, 0.0, 1.0, 0.0, 0.0, 1.0, 0.0, -1.0, 0.0, 0.0, -1.0, 0.0, 0.0, -1.0, 0.0, 0.0, -1.0, 0.0, -1.674e-07, 0.0, 1.0, -1.674e-07, 0.0, 1.0, -1.674e-07, 0.0, 1.0, -1.674e-07, 0.0, 1.0, 0.0, 0.0, 1.0, 0.0, 0.0, 1.0, 0.0, 0.0, 1.0, 0.0, 0.0, 1.0, 0.0, 1.0, 0.0, 0.0, 1.0, 0.0, 0.0, 1.0, 0.0, 0.0, 1.0, 0.0, 1.674e-07, 0.0, 1.0, 1.674e-07, 0.0, 1.0, 1.674e-07, 0.0, 1.0, 1.674e-07, 0.0, 1.0, 0.0, 0.0, 1.0, 0.0, 0.0, 1.0, 0.0, 0.0, 1.0, 0.0, 0.0, 1.0, 1.0, 0.0, 0.0, 1.0, 0.0, 0.0, 1.0, 0.0, 0.0, 1.0, 0.0, 0.0, -1.0, 0.0, 0.0, -1.0, 0.0, 0.0, -1.0, 0.0, 0.0, -1.0, 0.0, 0.0, 0.0, -1.0, 0.0, 0.0, -1.0, 0.0, 0.0, -1.0, 0.0, 0.0, -1.0, 0.0, 0.9356, 0.0, 0.353, 0.9356, 0.0, 0.353, 0.9356, 0.0, 0.353, 0.9356, 0.0, 0.353, 0.0, 1.0, 6.599e-08, 0.0, 1.0, 6.599e-08, 0.0, 1.0, 6.599e-08, 0.0, 1.0, 6.599e-08, 0.9356, 0.0, -0.353, 0.9356, 0.0, -0.353, 0.9356, 0.0, -0.353, 0.9356, 0.0, -0.353, 0.9356, 0.353, 0.0, 0.9356, 0.353, 0.0, 0.9356, 0.353, 0.0, 0.9356, 0.353, 0.0, -0.9356, 0.0, 0.353, -0.9356, 0.0, 0.353, -0.9356, 0.0, 0.353, -0.9356, 0.0, 0.353, -0.9356, 0.353, 0.0, -0.9356, 0.353, 0.0, -0.9356, 0.353, 0.0, -0.9356, 0.353, 0.0, -0.9356, 0.0, -0.353, -0.9356, 0.0, -0.353, -0.9356, 0.0, -0.353, -0.9356, 0.0, -0.353, 0.0, 0.0, 1.0, 0.0, 0.0, 1.0, 0.0, 0.0, 1.0, 0.0, 0.0, 1.0, 0.0, 0.0, 1.0, 0.0, 0.0, 1.0, 0.0, -0.9356, 0.353, 0.0, -0.9356, 0.353, 0.0, -0.9356, 0.353, 0.0, -0.9356, 0.353, -0.353, -0.9356, 0.0, -0.353, -0.9356, 0.0, -0.353, -0.9356, 0.0, -0.353, -0.9356, 0.0, 0.0, -0.9356, -0.353, 0.0, -0.9356, -0.353, 0.0, -0.9356, -0.353, 0.0, -0.9356, -0.353, 0.353, -0.9356, 0.0, 0.353, -0.9356, 0.0, 0.353, -0.9356, 0.0, 0.353, -0.9356, 0.0, 1.0, 0.0, 0.0, 1.0, 0.0, 0.0, 1.0, 0.0, 0.0, 1.0, 0.0, 0.0, 1.0, 0.0, 0.0, 1.0, 0.0, 0.0, 1.0, 0.0, 0.0, 1.0, 0.0, 0.0, 1.0, 0.0, 0.0, 1.0, 0.0, 0.0, 1.0, 0.0, 0.0, 1.0, 0.0, 0.0, 1.0, 0.0, 0.0, 1.0, 0.0, 0.0, 1.0, 0.0, 0.0, 1.0, 0.0, 0.0, -1.0, 0.0, 0.0, -1.0, 0.0, 0.0, -1.0, 0.0, 0.0, -1.0, 0.0, 0.0, -1.0, 4.127e-07, 0.0, -1.0, 4.127e-07, 0.0, -1.0, 4.127e-07, 0.0, -1.0, 4.127e-07, 0.0, -1.0, 0.0, 0.0, -1.0, 0.0, 0.0, -1.0, 0.0, 0.0, -1.0, 0.0, 0.0, -1.0, -4.127e-07, 0.0, -1.0, -4.127e-07, 0.0, -1.0, -4.127e-07, 0.0, -1.0, -4.127e-07, 0.0, 0.0, -1.0, 1.008e-06, 0.0, -1.0, 1.008e-06, 0.0, -1.0, 1.008e-06, 0.0, -1.0, 1.008e-06, 0.0, -1.0, 0.0, 0.0, -1.0, 0.0, 0.0, -1.0, 0.0, 0.0, -1.0, 0.0, 0.0, -1.0, -1.008e-06, 0.0, -1.0, -1.008e-06, 0.0, -1.0, -1.008e-06, 0.0, -1.0, -1.008e-06, 0.0, -1.0, 0.0, 0.0, -1.0, 0.0, 0.0, -1.0, 0.0, 0.0, -1.0, 0.0, 0.0, 0.0, 1.0, 0.0, 0.0, 1.0, 0.0, 0.0, 1.0, 0.0, 0.0, 1.0, 0.0, 0.0, 1.0, 0.0, 0.0, 1.0, 0.0, 0.0, 1.0, 0.0, 0.0, 1.0, 0.0, 0.0, 1.0, 0.0, 0.0, 1.0, 0.0, 0.0, 1.0, 0.0, 0.0, 1.0, 0.9356, -0.353, 0.0, 0.9356, -0.353, 0.0, 0.9356, -0.353, 0.0, 0.9356, -0.353, 0.0, 0.9356, -0.353, 0.0, 0.9356, -0.353, 0.0, 0.0, 0.0, 1.0, 0.0, 0.0, 1.0, 0.0, 0.0, 1.0, 0.0, 0.0, 1.0, 0.0, 0.0, 1.0, 0.0, 0.0, 1.0, 0.0, 1.0, 0.0, 0.0, 1.0, 0.0, 0.0, 1.0, 0.0, 0.0, 1.0, 0.0, -0.9356, -0.353, 0.0, -0.9356, -0.353, 0.0, -0.9356, -0.353, 0.0, -0.9356, -0.353, 0.0, -0.9356, -0.353, 0.0, -0.9356, -0.353, 0.0, 0.0, 1.0, 0.0, 0.0, 1.0, 0.0, 0.0, 1.0, 0.0, 0.0, 1.0, 0.0, 0.0, 1.0, 0.0, 0.0, 1.0, 0.0, 0.0, 1.0, 0.0, 0.0, 1.0, 0.0, 0.0, 1.0, 6.599e-08, 0.0, 1.0, 6.599e-08, 0.0, 1.0, 6.599e-08, 0.0, 1.0, 6.599e-08, 0.0, 1.0, 3.448e-08, 0.0, 1.0, 3.448e-08, 0.0, 1.0, 3.448e-08, 0.0, 1.0, 3.448e-08, -1.0, 0.0, 0.0, -1.0, 0.0, 0.0, -1.0, 0.0, 0.0, -1.0, 0.0, 0.0, -1.0, 0.0, 0.0, -1.0, 0.0, 0.0, -1.0, 0.0, 0.0, -1.0, 0.0, 0.0, 0.0, 0.0, 1.0, 0.0, 0.0, 1.0, 0.0, 0.0, 1.0, 0.0, 0.0, 1.0, 0.0, 0.0, -1.0, 0.0, 0.0, -1.0, 0.0, 0.0, -1.0, 0.0, 0.0, -1.0, 0.0, 1.0, 2.586e-08, 0.0, 1.0, 2.586e-08, 0.0, 1.0, 2.586e-08, 0.0, 1.0, 2.586e-08, 0.0, 1.0, 9.009e-07, 0.0, 1.0, 9.009e-07, 0.0, 1.0, 9.009e-07, 0.0, 1.0, 9.009e-07, 0.0, 1.0, 0.0, 0.0, 1.0, 0.0, 0.0, 1.0, 0.0, 0.0, 1.0, 0.0, 0.0, 1.0, 0.0, 0.0, 1.0, 0.0, 0.0, 1.0, 0.0, 0.0, 1.0, 0.0, 0.0, 1.0, 0.0, 0.0, 1.0, 0.0, 0.0, 1.0, 0.0, 0.0, 1.0, 0.0, 1.0, 0.0, 0.0, 1.0, 0.0, 0.0, 1.0, 0.0, 0.0, 1.0, 0.0, 0.0, 1.0, 0.0, 0.0, 1.0, 0.0, 0.0, 1.0, 0.0, 0.0, 1.0, 0.0, 0.0, 0.0, 0.0, 1.0, 0.0, 0.0, 1.0, 0.0, 0.0, 1.0, 0.0, 0.0, 1.0, 0.0, 0.0, -1.0, 0.0, 0.0, -1.0, 0.0, 0.0, -1.0, 0.0, 0.0, -1.0, 0.0, 0.8575, 0.5144, 0.0, 0.8575, 0.5144, 0.0, 0.8575, 0.5144, 0.0, 0.8575, 0.5144, 0.0, 0.8575, -0.5144, 0.0, 0.8575, -0.5144, 0.0, 0.8575, -0.5144, 0.0, 0.8575, -0.5144, 0.5144, 0.8575, 0.0, 0.5144, 0.8575, 0.0, 0.5144, 0.8575, 0.0, 0.5144, 0.8575, 0.0, -0.5144, 0.8575, 0.0, -0.5144, 0.8575, 0.0, -0.5144, 0.8575, 0.0, -0.5144, 0.8575, 0.0, -1.034e-07, 0.8575, -0.5144, -1.034e-07, 0.8575, -0.5144, -1.034e-07, 0.8575, -0.5144, -1.034e-07, 0.8575, -0.5144, 0.0, 0.8575, 0.5144, 0.0, 0.8575, 0.5144, 0.0, 0.8575, 0.5144, 0.0, 0.8575, 0.5144, -0.5144, 0.8575, 0.0, -0.5144, 0.8575, 0.0, -0.5144, 0.8575, 0.0, -0.5144, 0.8575, 0.0, 0.5144, 0.8575, 0.0, 0.5144, 0.8575, 0.0, 0.5144, 0.8575, 0.0, 0.5144, 0.8575, 0.0, 0.0, 1.0, 0.0, 0.0, 1.0, 0.0, 0.0, 1.0, 0.0, 0.0, 1.0, 0.0, -0.9869, 0.1612, 0.0, -0.9869, 0.1612, 0.0, -0.9869, 0.1612, 0.0, -0.9869, 0.1612, 0.0, -1.0, 0.0, 0.0, -1.0, 0.0, 0.0, -1.0, 0.0, 0.0, -1.0, 0.0, 0.0, 0.0, 0.0, 1.0, 0.0, 0.0, 1.0, 0.0, 0.0, 1.0, 0.0, 0.0, 1.0, 0.0, 0.0, -1.0, 0.0, 0.0, -1.0, 0.0, 0.0, -1.0, 0.0, 0.0, -1.0, 1.0, 0.0, 0.0, 1.0, 0.0, 0.0, 1.0, 0.0, 0.0, 1.0, 0.0, 0.0, 0.0, 0.0, -1.0, 0.0, 0.0, -1.0, 0.0, 0.0, -1.0, 0.0, 0.0, -1.0, 0.0, 0.179, 0.9839, 0.0, 0.179, 0.9839, 0.0, 0.179, 0.9839, 0.0, 0.179, 0.9839, 0.0, 0.179, -0.9839, 0.0, 0.179, -0.9839, 0.0, 0.179, -0.9839, 0.0, 0.179, -0.9839, 0.9869, 0.1612, 0.0, 0.9869, 0.1612, 0.0, 0.9869, 0.1612, 0.0, 0.9869, 0.1612, 0.0, 0.0, -1.0, 0.0, 0.0, -1.0, 0.0, 0.0, -1.0, 0.0, 0.0, -1.0, 0.0, 1.0, 0.0, 0.0, 1.0, 0.0, 0.0, 1.0, 0.0, 0.0, 1.0, 0.0, 0.0, -1.0, 0.0, 0.0, -1.0, 0.0, 0.0, -1.0, 0.0, 0.0, -1.0, 0.0, 0.0, 0.0, 0.0, 1.0, 0.0, 0.0, 1.0, 0.0, 0.0, 1.0, 0.0, 0.0, 1.0, 0.0, 1.0, 0.0, 0.0, 1.0, 0.0, 0.0, 1.0, 0.0, 0.0, 1.0, 0.0, 0.9869, 0.1612, 0.0, 0.9869, 0.1612, 0.0, 0.9869, 0.1612, 0.0, 0.9869, 0.1612, 0.0, 1.0, 0.0, 0.0, 1.0, 0.0, 0.0, 1.0, 0.0, 0.0, 1.0, 0.0, 0.0, 0.0, 0.0, 1.0, 0.0, 0.0, 1.0, 0.0, 0.0, 1.0, 0.0, 0.0, 1.0, 0.0, 0.0, -1.0, 0.0, 0.0, -1.0, 0.0, 0.0, -1.0, 0.0, 0.0, -1.0, -1.0, 0.0, 0.0, -1.0, 0.0, 0.0, -1.0, 0.0, 0.0, -1.0, 0.0, 0.0, 0.0, 0.0, -1.0, 0.0, 0.0, -1.0, 0.0, 0.0, -1.0, 0.0, 0.0, -1.0, 0.0, 0.179, 0.9839, 0.0, 0.179, 0.9839, 0.0, 0.179, 0.9839, 0.0, 0.179, 0.9839, 0.0, 0.179, -0.9839, 0.0, 0.179, -0.9839, 0.0, 0.179, -0.9839, 0.0, 0.179, -0.9839, -0.9869, 0.1612, 0.0, -0.9869, 0.1612, 0.0, -0.9869, 0.1612, 0.0, -0.9869, 0.1612, 0.0, 0.0, -1.0, 0.0, 0.0, -1.0, 0.0, 0.0, -1.0, 0.0, 0.0, -1.0, 0.0, -1.0, 0.0, 0.0, -1.0, 0.0, 0.0, -1.0, 0.0, 0.0, -1.0, 0.0, 0.0, 1.0, 0.0, 0.0, 1.0, 0.0, 0.0, 1.0, 0.0, 0.0, 1.0, 0.0, 0.0, 0.0, 0.0, 1.0, 0.0, 0.0, 1.0, 0.0, 0.0, 1.0, 0.0, 0.0, 1.0, 0.0, 1.0, 0.0, 0.0, 1.0, 0.0, 0.0, 1.0, 0.0, 0.0, 1.0, 0.0, -0.9869, 0.1612, 0.0, -0.9869, 0.1612, 0.0, -0.9869, 0.1612, 0.0, -0.9869, 0.1612, 0.0, -1.0, 0.0, 0.0, -1.0, 0.0, 0.0, -1.0, 0.0, 0.0, -1.0, 0.0, 0.0, 0.0, 0.0, -1.0, 0.0, 0.0, -1.0, 0.0, 0.0, -1.0, 0.0, 0.0, -1.0, 0.0, 0.0, 1.0, 0.0, 0.0, 1.0, 0.0, 0.0, 1.0, 0.0, 0.0, 1.0, 1.0, 0.0, 0.0, 1.0, 0.0, 0.0, 1.0, 0.0, 0.0, 1.0, 0.0, 0.0, 0.0, 0.0, 1.0, 0.0, 0.0, 1.0, 0.0, 0.0, 1.0, 0.0, 0.0, 1.0, 0.0, 0.179, -0.9839, 0.0, 0.179, -0.9839, 0.0, 0.179, -0.9839, 0.0, 0.179, -0.9839, 0.0, 0.179, 0.9839, 0.0, 0.179, 0.9839, 0.0, 0.179, 0.9839, 0.0, 0.179, 0.9839, 0.9869, 0.1612, 0.0, 0.9869, 0.1612, 0.0, 0.9869, 0.1612, 0.0, 0.9869, 0.1612, 0.0, 0.0, -1.0, 0.0, 0.0, -1.0, 0.0, 0.0, -1.0, 0.0, 0.0, -1.0, 0.0, 1.0, 0.0, 0.0, 1.0, 0.0, 0.0, 1.0, 0.0, 0.0, 1.0, 0.0, 0.0, -1.0, 0.0, 0.0, -1.0, 0.0, 0.0, -1.0, 0.0, 0.0, -1.0, 0.0, 0.0, 0.0, 0.0, -1.0, 0.0, 0.0, -1.0, 0.0, 0.0, -1.0, 0.0, 0.0, -1.0, 0.0, 1.0, 0.0, 0.0, 1.0, 0.0, 0.0, 1.0, 0.0, 0.0, 1.0, 0.0, 0.9869, 0.1612, 0.0, 0.9869, 0.1612, 0.0, 0.9869, 0.1612, 0.0, 0.9869, 0.1612, 0.0, 1.0, 0.0, 0.0, 1.0, 0.0, 0.0, 1.0, 0.0, 0.0, 1.0, 0.0, 0.0, 0.0, 0.0, -1.0, 0.0, 0.0, -1.0, 0.0, 0.0, -1.0, 0.0, 0.0, -1.0, 0.0, 0.0, 1.0, 0.0, 0.0, 1.0, 0.0, 0.0, 1.0, 0.0, 0.0, 1.0, -1.0, 0.0, 0.0, -1.0, 0.0, 0.0, -1.0, 0.0, 0.0, -1.0, 0.0, 0.0, 0.0, 0.0, 1.0, 0.0, 0.0, 1.0, 0.0, 0.0, 1.0, 0.0, 0.0, 1.0, 0.0, 0.179, -0.9839, 0.0, 0.179, -0.9839, 0.0, 0.179, -0.9839, 0.0, 0.179, -0.9839, 0.0, 0.179, 0.9839, 0.0, 0.179, 0.9839, 0.0, 0.179, 0.9839, 0.0, 0.179, 0.9839, -0.9869, 0.1612, 0.0, -0.9869, 0.1612, 0.0, -0.9869, 0.1612, 0.0, -0.9869, 0.1612, 0.0, 0.0, -1.0, 0.0, 0.0, -1.0, 0.0, 0.0, -1.0, 0.0, 0.0, -1.0, 0.0, -1.0, 0.0, 0.0, -1.0, 0.0, 0.0, -1.0, 0.0, 0.0, -1.0, 0.0, 0.0, 1.0, 0.0, 0.0, 1.0, 0.0, 0.0, 1.0, 0.0, 0.0, 1.0, 0.0, 0.0, 0.0, 0.0, -1.0, 0.0, 0.0, -1.0, 0.0, 0.0, -1.0, 0.0, 0.0, -1.0, -0.5188, 0.0, -0.8549, -0.5188, 0.0, -0.8549, -0.5188, 0.0, -0.8549, -0.5188, 0.0, -0.8549, -5.799e-08, -0.5188, -0.8549, -5.799e-08, -0.5188, -0.8549, -5.799e-08, -0.5188, -0.8549, -5.799e-08, -0.5188, -0.8549, 0.0, 0.5188, -0.8549, 0.0, 0.5188, -0.8549, 0.0, 0.5188, -0.8549, 0.0, 0.5188, -0.8549, 0.5188, 0.0, -0.8549, 0.5188, 0.0, -0.8549, 0.5188, 0.0, -0.8549, 0.5188, 0.0, -0.8549, 0.3556, 0.0, -0.9346, 0.3556, 0.0, -0.9346, 0.3556, 0.0, -0.9346, 0.3556, 0.0, -0.9346, 0.3556, 0.0, -0.9346, 5.955e-09, 0.3556, -0.9346, 5.955e-09, 0.3556, -0.9346, 5.955e-09, 0.3556, -0.9346, 5.955e-09, 0.3556, -0.9346, 5.955e-09, 0.3556, -0.9346, -3.059e-08, -0.3556, -0.9346, -3.059e-08, -0.3556, -0.9346, -3.059e-08, -0.3556, -0.9346, -3.059e-08, -0.3556, -0.9346, -0.3556, 0.0, -0.9346, -0.3556, 0.0, -0.9346, -0.3556, 0.0, -0.9346, -0.3556, 0.0, -0.9346, -8.566e-08, 0.0, -1.0, -8.566e-08, 0.0, -1.0, -8.566e-08, 0.0, -1.0, -8.566e-08, 0.0, -1.0, -8.566e-08, 0.0, -1.0, -8.566e-08, 0.0, -1.0, -8.566e-08, 0.0, -1.0, -8.566e-08, 0.0, -1.0, -8.566e-08, 0.0, -1.0, 0.0, 0.0, -1.0, 0.0, 0.0, -1.0, 0.0, 0.0, -1.0, 0.0, 0.0, -1.0, 0.0, 0.0, -1.0, 0.2186, 0.0, -0.9758, 0.2186, 0.0, -0.9758, 0.2186, 0.0, -0.9758, 0.2186, 0.0, -0.9758, 1.384e-08, -0.2186, -0.9758, 1.384e-08, -0.2186, -0.9758, 1.384e-08, -0.2186, -0.9758, 1.384e-08, -0.2186, -0.9758, 4.764e-07, -0.2186, -0.9758, 4.764e-07, -0.2186, -0.9758, 4.764e-07, -0.2186, -0.9758, 4.764e-07, -0.2186, -0.9758, -0.2186, -1.464e-07, -0.9758, -0.2186, -1.464e-07, -0.9758, -0.2186, -1.464e-07, -0.9758, -0.2186, -1.464e-07, -0.9758, -1.767e-07, 0.2186, -0.9758, -1.767e-07, 0.2186, -0.9758, -1.767e-07, 0.2186, -0.9758, -1.767e-07, 0.2186, -0.9758])] * 3)])
me_cube_002 = bpy.data.meshes.new('Cube.002')
me_cube_002.from_pydata([(9.408, -8.255, 2.955), (0.0, -15.11, 1.364), (9.408, 8.255, 2.955), (0.0, 15.11, 1.364), (1.591, -13.52, 2.955), (1.591, 13.52, 2.955), (47.91, -15.11, 1.364), (47.89, -13.52, 2.955), (47.91, 15.11, 1.364), (47.89, 13.52, 2.955), (42.03, -8.255, 2.955), (42.03, 8.255, 2.955), (3.726, -11.38, 2.955), (3.726, 11.38, 2.955), (47.95, 11.38, 2.955), (47.95, -11.38, 2.955), (45.25, 10.86, 4.872), (45.25, -10.86, 4.872), (45.46, 10.86, 5.016), (45.46, -10.86, 5.016), (45.61, 10.86, 5.231), (45.61, -10.86, 5.231), (45.66, 10.86, 5.485), (45.66, -10.86, 5.485), (45.61, 10.86, 5.738), (45.61, -10.86, 5.738), (45.46, 10.86, 5.953), (45.46, -10.86, 5.953), (45.25, 10.86, 6.097), (45.25, -10.86, 6.097), (44.99, 10.86, 6.148), (44.99, -10.86, 6.148), (44.74, 10.86, 6.097), (44.74, -10.86, 6.097), (44.53, 10.86, 5.953), (44.53, -10.86, 5.953), (44.38, 10.86, 5.738), (44.38, -10.86, 5.738), (44.33, 10.86, 5.485), (44.33, -10.86, 5.485), (44.38, 10.86, 5.231), (44.38, -10.86, 5.231), (44.53, 10.86, 5.016), (44.53, -10.86, 5.016), (44.74, 10.86, 4.872), (44.74, -10.86, 4.872), (44.53, 9.232, 5.016), (44.38, 9.232, 5.231), (44.33, 9.232, 5.485), (44.38, 9.232, 5.738), (44.53, 9.232, 5.953), (44.74, 9.232, 6.097), (44.99, 9.232, 6.148), (45.25, 9.232, 6.097), (45.46, 9.232, 5.953), (45.61, 9.232, 5.738), (45.66, 9.232, 5.485), (45.61, 9.232, 5.231), (45.46, 9.232, 5.016), (44.74, 9.232, 4.872), (45.25, 9.232, 4.872), (45.25, 7.6, 4.872), (45.25, -7.6, 4.872), (45.46, 7.6, 5.016), (45.46, -7.6, 5.016), (45.61, 7.6, 5.231), (45.61, -7.6, 5.231), (45.66, 7.6, 5.485), (45.66, -7.6, 5.485), (45.61, 7.6, 5.738), (45.61, -7.6, 5.738), (45.46, 7.6, 5.953), (45.46, -7.6, 5.953), (45.25, 7.6, 6.097), (45.25, -7.6, 6.097), (44.99, 7.6, 6.148), (44.99, -7.6, 6.148), (44.74, 7.6, 6.097), (44.74, -7.6, 6.097), (44.53, 7.6, 5.953), (44.53, -7.6, 5.953), (44.38, 7.6, 5.738), (44.38, -7.6, 5.738), (44.33, 7.6, 5.485), (44.33, -7.6, 5.485), (44.38, 7.6, 5.231), (44.38, -7.6, 5.231), (44.53, 7.6, 5.016), (44.53, -7.6, 5.016), (44.74, 7.6, 4.872), (44.74, -7.6, 4.872), (44.74, -9.232, 4.872), (45.25, -9.232, 4.872), (45.46, -9.232, 5.016), (45.61, -9.232, 5.231), (45.66, -9.232, 5.485), (45.61, -9.232, 5.738), (45.46, -9.232, 5.953), (45.25, -9.232, 6.097), (44.99, -9.232, 6.148), (44.74, -9.232, 6.097), (44.53, -9.232, 5.953), (44.38, -9.232, 5.738), (44.33, -9.232, 5.485), (44.38, -9.232, 5.231), (44.53, -9.232, 5.016), (44.74, 9.232, 1.859), (45.25, 7.6, 1.859), (45.25, 9.232, 1.859), (44.74, -7.6, 1.859), (44.74, -9.232, 1.859), (44.74, 7.6, 1.859), (45.25, -7.6, 1.859), (45.25, -9.232, 1.859), (42.97, 9.329, -0.415), (8.282, 9.329, -0.415), (8.282, -9.329, -0.415), (42.97, -9.329, -0.415), (47.91, 15.11, 0.0), (0.0, 15.11, 0.0), (0.0, -15.11, 0.0), (47.91, -15.11, 0.0), (45.05, 10.82, -0.415), (4.419, 10.82, -0.415), (4.419, -10.82, -0.415), (45.05, -10.82, -0.415), (45.99, 11.76, 0.0), (3.481, 11.76, 0.0), (3.481, -11.76, 0.0), (45.99, -11.76, 0.0), (42.03, 8.391, 0.0), (9.22, 8.391, 0.0), (9.22, -8.391, 0.0), (42.03, -8.391, 0.0)], [], [(119, 120, 1, 3), (118, 119, 3, 8), (10, 11, 2, 0), (4, 5, 3, 1), (8, 3, 5, 9), (15, 12, 4, 7), (12, 13, 5, 4), (13, 14, 9, 5), (120, 121, 6, 1), (1, 6, 7, 4), (10, 0, 12, 15), (0, 2, 13, 12), (2, 11, 14, 13), (11, 10, 15, 14), (6, 121, 118, 8), (14, 15, 7, 6, 8, 9), (59, 106, 111, 89), (58, 57, 65, 63), (57, 56, 67, 65), (56, 55, 69, 67), (55, 54, 71, 69), (54, 53, 73, 71), (53, 52, 75, 73), (52, 51, 77, 75), (51, 50, 79, 77), (50, 49, 81, 79), (49, 48, 83, 81), (48, 47, 85, 83), (47, 46, 87, 85), (46, 59, 89, 87), (17, 19, 21, 23, 25, 27, 29, 31, 33, 35, 37, 39, 41, 43, 45), (16, 18, 58, 60), (89, 111, 107, 61), (16, 44, 42, 40, 38, 36, 34, 32, 30, 28, 26, 24, 22, 20, 18), (60, 58, 63, 61), (105, 91, 45, 43), (104, 105, 43, 41), (103, 104, 41, 39), (102, 103, 39, 37), (101, 102, 37, 35), (100, 101, 35, 33), (99, 100, 33, 31), (98, 99, 31, 29), (97, 98, 29, 27), (96, 97, 27, 25), (95, 96, 25, 23), (94, 95, 23, 21), (93, 94, 21, 19), (92, 93, 19, 17), (44, 16, 60, 59), (91, 110, 113, 92), (88, 87, 89, 90), (86, 85, 87, 88), (84, 83, 85, 86), (82, 81, 83, 84), (80, 79, 81, 82), (78, 77, 79, 80), (76, 75, 77, 78), (74, 73, 75, 76), (72, 71, 73, 74), (70, 69, 71, 72), (68, 67, 69, 70), (66, 65, 67, 68), (64, 63, 65, 66), (62, 61, 63, 64), (90, 89, 61, 62), (42, 44, 59, 46), (40, 42, 46, 47), (38, 40, 47, 48), (36, 38, 48, 49), (34, 36, 49, 50), (32, 34, 50, 51), (30, 32, 51, 52), (28, 30, 52, 53), (26, 28, 53, 54), (24, 26, 54, 55), (22, 24, 55, 56), (20, 22, 56, 57), (18, 20, 57, 58), (90, 109, 110, 91), (110, 109, 112, 113), (62, 64, 93, 92), (64, 66, 94, 93), (66, 68, 95, 94), (68, 70, 96, 95), (70, 72, 97, 96), (72, 74, 98, 97), (74, 76, 99, 98), (76, 78, 100, 99), (78, 80, 101, 100), (80, 82, 102, 101), (82, 84, 103, 102), (84, 86, 104, 103), (86, 88, 105, 104), (88, 90, 91, 105), (90, 62, 112, 109), (111, 106, 108, 107), (61, 107, 108, 60), (60, 108, 106, 59), (92, 113, 112, 62), (91, 92, 17, 45), (131, 130, 133, 132), (126, 127, 119, 118), (127, 128, 120, 119), (128, 129, 121, 120), (129, 126, 118, 121), (114, 115, 123, 122), (115, 116, 124, 123), (116, 117, 125, 124), (117, 114, 122, 125), (122, 123, 127, 126), (123, 124, 128, 127), (124, 125, 129, 128), (125, 122, 126, 129), (115, 114, 130, 131), (116, 115, 131, 132), (117, 116, 132, 133), (114, 117, 133, 130)])
_uv = me_cube_002.uv_layers.new(name='UVMap')
_uv.uv.foreach_set('vector', [0.4114, 0.04722, 0.4114, 0.04722, 0.4114, 0.04722, 0.4114, 0.04722, 0.4114, 0.04722, 0.4114, 0.04722, 0.4114, 0.04722, 0.4114, 0.04722, 0.815, 0.9872, 0.815, 0.9872, 0.815, 0.9872, 0.815, 0.9872, 0.2096, 0.03245, 0.2096, 0.03245, 0.2096, 0.03245, 0.2096, 0.03245, 0.2096, 0.03245, 0.2096, 0.03245, 0.2096, 0.03245, 0.2096, 0.03245, 0.2096, 0.03245, 0.2096, 0.03245, 0.2096, 0.03245, 0.2096, 0.03245, 0.2096, 0.03245, 0.2096, 0.03245, 0.2096, 0.03245, 0.2096, 0.03245, 0.2096, 0.03245, 0.2096, 0.03245, 0.2096, 0.03245, 0.2096, 0.03245, 0.4114, 0.04722, 0.4114, 0.04722, 0.4114, 0.04722, 0.4114, 0.04722, 0.2096, 0.03245, 0.2096, 0.03245, 0.2096, 0.03245, 0.2096, 0.03245, 0.9577, 0.938, 0.9577, 0.938, 0.9577, 0.938, 0.9577, 0.938, 0.9577, 0.938, 0.9577, 0.938, 0.9577, 0.938, 0.9577, 0.938, 0.9577, 0.938, 0.9577, 0.938, 0.9577, 0.938, 0.9577, 0.938, 0.9577, 0.938, 0.9577, 0.938, 0.9577, 0.938, 0.9577, 0.938, 0.4114, 0.04722, 0.4114, 0.04722, 0.4114, 0.04722, 0.4114, 0.04722, 0.2982, 0.05214, 0.2982, 0.05214, 0.2982, 0.05214, 0.2982, 0.05214, 0.2982, 0.05214, 0.2982, 0.05214, 0.2047, 0.0719, 0.2047, 0.0719, 0.2047, 0.0719, 0.2047, 0.0719, 0.2047, 0.0719, 0.2047, 0.0719, 0.2047, 0.0719, 0.2047, 0.0719, 0.2047, 0.0719, 0.2047, 0.0719, 0.2047, 0.0719, 0.2047, 0.0719, 0.2047, 0.0719, 0.2047, 0.0719, 0.2047, 0.0719, 0.2047, 0.0719, 0.2047, 0.0719, 0.2047, 0.0719, 0.2047, 0.0719, 0.2047, 0.0719, 0.2047, 0.0719, 0.2047, 0.0719, 0.2047, 0.0719, 0.2047, 0.0719, 0.2047, 0.0719, 0.2047, 0.0719, 0.2047, 0.0719, 0.2047, 0.0719, 0.2047, 0.0719, 0.2047, 0.0719, 0.2047, 0.0719, 0.2047, 0.0719, 0.2047, 0.0719, 0.2047, 0.0719, 0.2047, 0.0719, 0.2047, 0.0719, 0.2047, 0.0719, 0.2047, 0.0719, 0.2047, 0.0719, 0.2047, 0.0719, 0.2047, 0.0719, 0.2047, 0.0719, 0.2047, 0.0719, 0.2047, 0.0719, 0.2047, 0.0719, 0.2047, 0.0719, 0.2047, 0.0719, 0.2047, 0.0719, 0.2047, 0.0719, 0.2047, 0.0719, 0.2047, 0.0719, 0.2047, 0.0719, 0.2047, 0.0719, 0.2047, 0.0719, 0.2047, 0.0719, 0.2047, 0.0719, 0.2047, 0.0719, 0.2047, 0.0719, 0.2047, 0.0719, 0.2047, 0.0719, 0.2047, 0.0719, 0.2047, 0.0719, 0.2047, 0.0719, 0.2047, 0.0719, 0.2047, 0.0719, 0.2047, 0.0719, 0.2047, 0.0719, 0.2047, 0.0719, 0.2047, 0.0719, 0.2047, 0.0719, 0.2047, 0.0719, 0.2047, 0.0719, 0.2047, 0.0719, 0.2047, 0.0719, 0.2047, 0.0719, 0.2047, 0.0719, 0.2047, 0.0719, 0.2047, 0.0719, 0.2047, 0.0719, 0.2047, 0.0719, 0.2047, 0.0719, 0.2047, 0.0719, 0.2047, 0.0719, 0.2047, 0.0719, 0.2047, 0.0719, 0.2047, 0.0719, 0.2047, 0.0719, 0.2047, 0.0719, 0.2047, 0.0719, 0.2047, 0.0719, 0.2047, 0.0719, 0.2047, 0.0719, 0.2047, 0.0719, 0.2047, 0.0719, 0.2047, 0.0719, 0.2047, 0.0719, 0.2047, 0.0719, 0.2047, 0.0719, 0.2047, 0.0719, 0.2047, 0.0719, 0.2047, 0.0719, 0.2047, 0.0719, 0.2047, 0.0719, 0.2047, 0.0719, 0.2047, 0.0719, 0.2047, 0.0719, 0.2047, 0.0719, 0.2047, 0.0719, 0.2047, 0.0719, 0.2047, 0.0719, 0.2047, 0.0719, 0.2047, 0.0719, 0.2047, 0.0719, 0.2047, 0.0719, 0.2047, 0.0719, 0.2047, 0.0719, 0.2047, 0.0719, 0.2047, 0.0719, 0.2047, 0.0719, 0.2047, 0.0719, 0.2047, 0.0719, 0.2047, 0.0719, 0.2047, 0.0719, 0.2047, 0.0719, 0.2047, 0.0719, 0.2047, 0.0719, 0.2047, 0.0719, 0.2047, 0.0719, 0.2047, 0.0719, 0.2047, 0.0719, 0.2047, 0.0719, 0.2047, 0.0719, 0.2047, 0.0719, 0.2047, 0.0719, 0.2047, 0.0719, 0.2047, 0.0719, 0.2047, 0.0719, 0.2047, 0.0719, 0.2047, 0.0719, 0.2047, 0.0719, 0.2047, 0.0719, 0.2047, 0.0719, 0.2047, 0.0719, 0.2047, 0.0719, 0.2047, 0.0719, 0.2047, 0.0719, 0.2047, 0.0719, 0.2047, 0.0719, 0.2047, 0.0719, 0.2047, 0.0719, 0.2047, 0.0719, 0.2047, 0.0719, 0.2047, 0.0719, 0.2047, 0.0719, 0.2047, 0.0719, 0.2047, 0.0719, 0.2047, 0.0719, 0.2047, 0.0719, 0.2047, 0.0719, 0.2047, 0.0719, 0.2047, 0.0719, 0.2047, 0.0719, 0.2047, 0.0719, 0.2047, 0.0719, 0.2047, 0.0719, 0.2047, 0.0719, 0.2047, 0.0719, 0.2047, 0.0719, 0.2047, 0.0719, 0.2047, 0.0719, 0.2047, 0.0719, 0.2047, 0.0719, 0.2047, 0.0719, 0.2047, 0.0719, 0.2047, 0.0719, 0.2047, 0.0719, 0.2047, 0.0719, 0.2047, 0.0719, 0.2047, 0.0719, 0.2047, 0.0719, 0.2047, 0.0719, 0.2047, 0.0719, 0.2047, 0.0719, 0.2047, 0.0719, 0.2047, 0.0719, 0.2047, 0.0719, 0.2047, 0.0719, 0.2047, 0.0719, 0.2047, 0.0719, 0.2047, 0.0719, 0.2047, 0.0719, 0.2047, 0.0719, 0.2047, 0.0719, 0.2047, 0.0719, 0.2047, 0.0719, 0.2047, 0.0719, 0.2047, 0.0719, 0.2047, 0.0719, 0.2047, 0.0719, 0.2047, 0.0719, 0.2047, 0.0719, 0.2047, 0.0719, 0.2047, 0.0719, 0.2047, 0.0719, 0.2047, 0.0719, 0.2047, 0.0719, 0.2047, 0.0719, 0.2047, 0.0719, 0.2047, 0.0719, 0.2047, 0.0719, 0.2047, 0.0719, 0.2047, 0.0719, 0.2047, 0.0719, 0.2047, 0.0719, 0.2047, 0.0719, 0.2047, 0.0719, 0.2047, 0.0719, 0.2047, 0.0719, 0.2047, 0.0719, 0.2047, 0.0719, 0.2047, 0.0719, 0.2047, 0.0719, 0.2047, 0.0719, 0.2047, 0.0719, 0.2047, 0.0719, 0.2047, 0.0719, 0.2047, 0.0719, 0.2047, 0.0719, 0.2047, 0.0719, 0.2047, 0.0719, 0.2047, 0.0719, 0.2047, 0.0719, 0.2047, 0.0719, 0.2047, 0.0719, 0.2047, 0.0719, 0.2047, 0.0719, 0.2047, 0.0719, 0.2047, 0.0719, 0.2047, 0.0719, 0.2047, 0.0719, 0.2047, 0.0719, 0.2047, 0.0719, 0.2047, 0.0719, 0.2047, 0.0719, 0.2047, 0.0719, 0.2047, 0.0719, 0.2047, 0.0719, 0.2047, 0.0719, 0.2047, 0.0719, 0.2047, 0.0719, 0.2047, 0.0719, 0.2047, 0.0719, 0.2047, 0.0719, 0.2047, 0.0719, 0.2047, 0.0719, 0.2047, 0.0719, 0.2047, 0.0719, 0.2047, 0.0719, 0.2047, 0.0719, 0.2047, 0.0719, 0.2047, 0.0719, 0.2047, 0.0719, 0.2047, 0.0719, 0.2047, 0.0719, 0.2047, 0.0719, 0.2047, 0.0719, 0.2047, 0.0719, 0.2047, 0.0719, 0.2047, 0.0719, 0.2047, 0.0719, 0.2047, 0.0719, 0.2047, 0.0719, 0.2047, 0.0719, 0.2047, 0.0719, 0.2047, 0.0719, 0.2047, 0.0719, 0.2047, 0.0719, 0.2047, 0.0719, 0.2047, 0.0719, 0.2047, 0.0719, 0.2047, 0.0719, 0.2047, 0.0719, 0.2047, 0.0719, 0.2047, 0.0719, 0.2047, 0.0719, 0.2047, 0.0719, 0.2047, 0.0719, 0.2047, 0.0719, 0.2047, 0.0719, 0.2047, 0.0719, 0.2047, 0.0719, 0.2047, 0.0719, 0.2047, 0.0719, 0.2047, 0.0719, 0.2047, 0.0719, 0.2047, 0.0719, 0.2047, 0.0719, 0.2047, 0.0719, 0.2047, 0.0719, 0.2047, 0.0719, 0.2047, 0.0719, 0.2047, 0.0719, 0.2047, 0.0719, 0.2047, 0.0719, 0.2047, 0.0719, 0.2047, 0.0719, 0.2047, 0.0719, 0.2047, 0.0719, 0.2047, 0.0719, 0.2047, 0.0719, 0.2047, 0.0719, 0.2047, 0.0719, 0.2047, 0.0719, 0.2047, 0.0719, 0.2047, 0.0719, 0.2047, 0.0719, 0.2047, 0.0719, 0.2047, 0.0719, 0.2047, 0.0719, 0.2047, 0.0719, 0.2047, 0.0719, 0.2047, 0.0719, 0.2047, 0.0719, 0.2047, 0.0719, 0.2047, 0.0719, 0.2047, 0.0719, 0.2047, 0.0719, 0.2047, 0.0719, 0.2047, 0.0719, 0.2047, 0.0719, 0.2047, 0.0719, 0.2047, 0.0719, 0.2047, 0.0719, 0.2047, 0.0719, 0.2047, 0.0719, 0.2047, 0.0719, 0.2047, 0.0719, 0.2047, 0.0719, 0.2047, 0.0719, 0.2047, 0.0719, 0.2047, 0.0719, 0.2047, 0.0719, 0.2047, 0.0719, 0.2047, 0.0719, 0.2047, 0.0719, 0.2047, 0.0719, 0.2047, 0.0719, 0.2047, 0.0719, 0.2047, 0.0719, 0.2047, 0.0719, 0.2047, 0.0719, 0.2047, 0.0719, 0.2047, 0.0719, 0.2047, 0.0719, 0.2047, 0.0719, 0.2047, 0.0719, 0.2047, 0.0719, 0.2047, 0.0719, 0.2047, 0.0719, 0.2047, 0.0719, 0.2047, 0.0719, 0.2047, 0.0719, 0.8002, 0.9183, 0.8002, 0.9183, 0.8002, 0.9183, 0.8002, 0.9183, 0.4114, 0.04722, 0.4114, 0.04722, 0.4114, 0.04722, 0.4114, 0.04722, 0.4114, 0.04722, 0.4114, 0.04722, 0.4114, 0.04722, 0.4114, 0.04722, 0.4114, 0.04722, 0.4114, 0.04722, 0.4114, 0.04722, 0.4114, 0.04722, 0.4114, 0.04722, 0.4114, 0.04722, 0.4114, 0.04722, 0.4114, 0.04722, 0.4114, 0.04722, 0.4114, 0.04722, 0.4114, 0.04722, 0.4114, 0.04722, 0.4114, 0.04722, 0.4114, 0.04722, 0.4114, 0.04722, 0.4114, 0.04722, 0.4114, 0.04722, 0.4114, 0.04722, 0.4114, 0.04722, 0.4114, 0.04722, 0.4114, 0.04722, 0.4114, 0.04722, 0.4114, 0.04722, 0.4114, 0.04722, 0.4114, 0.04722, 0.4114, 0.04722, 0.4114, 0.04722, 0.4114, 0.04722, 0.4114, 0.04722, 0.4114, 0.04722, 0.4114, 0.04722, 0.4114, 0.04722, 0.4114, 0.04722, 0.4114, 0.04722, 0.4114, 0.04722, 0.4114, 0.04722, 0.4114, 0.04722, 0.4114, 0.04722, 0.4114, 0.04722, 0.4114, 0.04722, 0.4114, 0.04722, 0.4114, 0.04722, 0.4114, 0.04722, 0.4114, 0.04722, 0.4114, 0.04722, 0.4114, 0.04722, 0.4114, 0.04722, 0.4114, 0.04722, 0.4114, 0.04722, 0.4114, 0.04722, 0.4114, 0.04722, 0.4114, 0.04722, 0.4114, 0.04722, 0.4114, 0.04722, 0.4114, 0.04722, 0.4114, 0.04722])
me_cube_002.materials.append(mat_8x8)
me_cube_002.update()
me_cube_002.normals_split_custom_set([tuple(v) for v in zip(*[iter([-1.0, 0.0, 0.0, -1.0, 0.0, 0.0, -1.0, 0.0, 0.0, -1.0, 0.0, 0.0, 0.0, 1.0, 0.0, 0.0, 1.0, 0.0, 0.0, 1.0, 0.0, 0.0, 1.0, 0.0, 0.0, 0.0, 1.0, 0.0, 0.0, 1.0, 0.0, 0.0, 1.0, 0.0, 0.0, 1.0, -0.7071, 0.0, 0.7071, -0.7071, 0.0, 0.7071, -0.7071, 0.0, 0.7071, -0.7071, 0.0, 0.7071, 0.0, 0.7071, 0.7071, 0.0, 0.7071, 0.7071, 0.0, 0.7071, 0.7071, 0.0, 0.7071, 0.7071, 0.0, 0.0, 1.0, 0.0, 0.0, 1.0, 0.0, 0.0, 1.0, 0.0, 0.0, 1.0, 0.0, 0.0, 1.0, 0.0, 0.0, 1.0, 0.0, 0.0, 1.0, 0.0, 0.0, 1.0, 0.0, 0.0, 1.0, 0.0, 0.0, 1.0, 0.0, 0.0, 1.0, 0.0, 0.0, 1.0, 0.0, -1.0, 0.0, 0.0, -1.0, 0.0, 0.0, -1.0, 0.0, 0.0, -1.0, 0.0, 0.0, -0.7071, 0.7071, 0.0, -0.7071, 0.7071, 0.0, -0.7071, 0.7071, 0.0, -0.7071, 0.7071, 0.0, 0.0, 1.0, 0.0, 0.0, 1.0, 0.0, 0.0, 1.0, 0.0, 0.0, 1.0, 0.0, 0.0, 1.0, 0.0, 0.0, 1.0, 0.0, 0.0, 1.0, 0.0, 0.0, 1.0, 0.0, 0.0, 1.0, 0.0, 0.0, 1.0, 0.0, 0.0, 1.0, 0.0, 0.0, 1.0, 0.0, 0.0, 1.0, 0.0, 0.0, 1.0, 0.0, 0.0, 1.0, 0.0, 0.0, 1.0, 1.0, 0.0, 0.0, 1.0, 0.0, 0.0, 1.0, 0.0, 0.0, 1.0, 0.0, 0.0, 0.9997, 0.0, -0.0226, 0.9997, 0.0, -0.0226, 0.9997, 0.0, -0.0226, 0.9997, 0.0, -0.0226, 0.9997, 0.0, -0.0226, 0.9997, 0.0, -0.0226, -1.0, 0.0, 0.0, -1.0, 0.0, 0.0, -1.0, 0.0, 0.0, -1.0, 0.0, 0.0, 0.8315, 0.0, -0.5556, 0.8315, 0.0, -0.5556, 0.8315, 0.0, -0.5556, 0.8315, 0.0, -0.5556, 0.9808, 0.0, -0.1951, 0.9808, 0.0, -0.1951, 0.9808, 0.0, -0.1951, 0.9808, 0.0, -0.1951, 0.9808, 0.0, 0.1951, 0.9808, 0.0, 0.1951, 0.9808, 0.0, 0.1951, 0.9808, 0.0, 0.1951, 0.8315, 0.0, 0.5556, 0.8315, 0.0, 0.5556, 0.8315, 0.0, 0.5556, 0.8315, 0.0, 0.5556, 0.5556, 0.0, 0.8315, 0.5556, 0.0, 0.8315, 0.5556, 0.0, 0.8315, 0.5556, 0.0, 0.8315, 0.1951, 0.0, 0.9808, 0.1951, 0.0, 0.9808, 0.1951, 0.0, 0.9808, 0.1951, 0.0, 0.9808, -0.1951, 0.0, 0.9808, -0.1951, 0.0, 0.9808, -0.1951, 0.0, 0.9808, -0.1951, 0.0, 0.9808, -0.5556, 0.0, 0.8315, -0.5556, 0.0, 0.8315, -0.5556, 0.0, 0.8315, -0.5556, 0.0, 0.8315, -0.8315, 0.0, 0.5556, -0.8315, 0.0, 0.5556, -0.8315, 0.0, 0.5556, -0.8315, 0.0, 0.5556, -0.9808, 0.0, 0.1951, -0.9808, 0.0, 0.1951, -0.9808, 0.0, 0.1951, -0.9808, 0.0, 0.1951, -0.9808, 0.0, -0.1951, -0.9808, 0.0, -0.1951, -0.9808, 0.0, -0.1951, -0.9808, 0.0, -0.1951, -0.8315, 0.0, -0.5556, -0.8315, 0.0, -0.5556, -0.8315, 0.0, -0.5556, -0.8315, 0.0, -0.5556, -0.5556, 0.0, -0.8315, -0.5556, 0.0, -0.8315, -0.5556, 0.0, -0.8315, -0.5556, 0.0, -0.8315, 0.0, -1.0, -3.576e-07, 0.0, -1.0, -3.576e-07, 0.0, -1.0, -3.576e-07, 0.0, -1.0, -3.576e-07, 0.0, -1.0, -3.576e-07, 0.0, -1.0, -3.576e-07, 0.0, -1.0, -3.576e-07, 0.0, -1.0, -3.576e-07, 0.0, -1.0, -3.576e-07, 0.0, -1.0, -3.576e-07, 0.0, -1.0, -3.576e-07, 0.0, -1.0, -3.576e-07, 0.0, -1.0, -3.576e-07, 0.0, -1.0, -3.576e-07, 0.0, -1.0, -3.576e-07, 0.5556, 0.0, -0.8315, 0.5556, 0.0, -0.8315, 0.5556, 0.0, -0.8315, 0.5556, 0.0, -0.8315, 0.0, -1.0, 0.0, 0.0, -1.0, 0.0, 0.0, -1.0, 0.0, 0.0, -1.0, 0.0, 0.0, 1.0, -1.788e-07, 0.0, 1.0, -1.788e-07, 0.0, 1.0, -1.788e-07, 0.0, 1.0, -1.788e-07, 0.0, 1.0, -1.788e-07, 0.0, 1.0, -1.788e-07, 0.0, 1.0, -1.788e-07, 0.0, 1.0, -1.788e-07, 0.0, 1.0, -1.788e-07, 0.0, 1.0, -1.788e-07, 0.0, 1.0, -1.788e-07, 0.0, 1.0, -1.788e-07, 0.0, 1.0, -1.788e-07, 0.0, 1.0, -1.788e-07, 0.0, 1.0, -1.788e-07, 0.5556, 0.0, -0.8315, 0.5556, 0.0, -0.8315, 0.5556, 0.0, -0.8315, 0.5556, 0.0, -0.8315, -0.5556, 0.0, -0.8315, -0.5556, 0.0, -0.8315, -0.5556, 0.0, -0.8315, -0.5556, 0.0, -0.8315, -0.8315, 0.0, -0.5556, -0.8315, 0.0, -0.5556, -0.8315, 0.0, -0.5556, -0.8315, 0.0, -0.5556, -0.9808, 0.0, -0.1951, -0.9808, 0.0, -0.1951, -0.9808, 0.0, -0.1951, -0.9808, 0.0, -0.1951, -0.9808, 0.0, 0.1951, -0.9808, 0.0, 0.1951, -0.9808, 0.0, 0.1951, -0.9808, 0.0, 0.1951, -0.8315, 0.0, 0.5556, -0.8315, 0.0, 0.5556, -0.8315, 0.0, 0.5556, -0.8315, 0.0, 0.5556, -0.5556, 0.0, 0.8315, -0.5556, 0.0, 0.8315, -0.5556, 0.0, 0.8315, -0.5556, 0.0, 0.8315, -0.1951, 0.0, 0.9808, -0.1951, 0.0, 0.9808, -0.1951, 0.0, 0.9808, -0.1951, 0.0, 0.9808, 0.1951, 0.0, 0.9808, 0.1951, 0.0, 0.9808, 0.1951, 0.0, 0.9808, 0.1951, 0.0, 0.9808, 0.5556, 0.0, 0.8315, 0.5556, 0.0, 0.8315, 0.5556, 0.0, 0.8315, 0.5556, 0.0, 0.8315, 0.8315, 0.0, 0.5556, 0.8315, 0.0, 0.5556, 0.8315, 0.0, 0.5556, 0.8315, 0.0, 0.5556, 0.9808, 0.0, 0.1951, 0.9808, 0.0, 0.1951, 0.9808, 0.0, 0.1951, 0.9808, 0.0, 0.1951, 0.9808, 0.0, -0.1951, 0.9808, 0.0, -0.1951, 0.9808, 0.0, -0.1951, 0.9808, 0.0, -0.1951, 0.8315, 0.0, -0.5556, 0.8315, 0.0, -0.5556, 0.8315, 0.0, -0.5556, 0.8315, 0.0, -0.5556, 0.5556, 0.0, -0.8315, 0.5556, 0.0, -0.8315, 0.5556, 0.0, -0.8315, 0.5556, 0.0, -0.8315, 0.0, 0.0, -1.0, 0.0, 0.0, -1.0, 0.0, 0.0, -1.0, 0.0, 0.0, -1.0, 0.0, -1.0, 0.0, 0.0, -1.0, 0.0, 0.0, -1.0, 0.0, 0.0, -1.0, 0.0, -0.5556, 0.0, -0.8315, -0.5556, 0.0, -0.8315, -0.5556, 0.0, -0.8315, -0.5556, 0.0, -0.8315, -0.8315, 0.0, -0.5556, -0.8315, 0.0, -0.5556, -0.8315, 0.0, -0.5556, -0.8315, 0.0, -0.5556, -0.9808, 0.0, -0.1951, -0.9808, 0.0, -0.1951, -0.9808, 0.0, -0.1951, -0.9808, 0.0, -0.1951, -0.9808, 0.0, 0.1951, -0.9808, 0.0, 0.1951, -0.9808, 0.0, 0.1951, -0.9808, 0.0, 0.1951, -0.8315, 0.0, 0.5556, -0.8315, 0.0, 0.5556, -0.8315, 0.0, 0.5556, -0.8315, 0.0, 0.5556, -0.5556, 0.0, 0.8315, -0.5556, 0.0, 0.8315, -0.5556, 0.0, 0.8315, -0.5556, 0.0, 0.8315, -0.1951, 0.0, 0.9808, -0.1951, 0.0, 0.9808, -0.1951, 0.0, 0.9808, -0.1951, 0.0, 0.9808, 0.1951, 0.0, 0.9808, 0.1951, 0.0, 0.9808, 0.1951, 0.0, 0.9808, 0.1951, 0.0, 0.9808, 0.5556, 0.0, 0.8315, 0.5556, 0.0, 0.8315, 0.5556, 0.0, 0.8315, 0.5556, 0.0, 0.8315, 0.8315, 0.0, 0.5556, 0.8315, 0.0, 0.5556, 0.8315, 0.0, 0.5556, 0.8315, 0.0, 0.5556, 0.9808, 0.0, 0.1951, 0.9808, 0.0, 0.1951, 0.9808, 0.0, 0.1951, 0.9808, 0.0, 0.1951, 0.9808, 0.0, -0.1951, 0.9808, 0.0, -0.1951, 0.9808, 0.0, -0.1951, 0.9808, 0.0, -0.1951, 0.8315, 0.0, -0.5556, 0.8315, 0.0, -0.5556, 0.8315, 0.0, -0.5556, 0.8315, 0.0, -0.5556, 0.5556, 0.0, -0.8315, 0.5556, 0.0, -0.8315, 0.5556, 0.0, -0.8315, 0.5556, 0.0, -0.8315, 0.0, 0.0, -1.0, 0.0, 0.0, -1.0, 0.0, 0.0, -1.0, 0.0, 0.0, -1.0, -0.5556, 0.0, -0.8315, -0.5556, 0.0, -0.8315, -0.5556, 0.0, -0.8315, -0.5556, 0.0, -0.8315, -0.8315, 0.0, -0.5556, -0.8315, 0.0, -0.5556, -0.8315, 0.0, -0.5556, -0.8315, 0.0, -0.5556, -0.9808, 0.0, -0.1951, -0.9808, 0.0, -0.1951, -0.9808, 0.0, -0.1951, -0.9808, 0.0, -0.1951, -0.9808, 0.0, 0.1951, -0.9808, 0.0, 0.1951, -0.9808, 0.0, 0.1951, -0.9808, 0.0, 0.1951, -0.8315, 0.0, 0.5556, -0.8315, 0.0, 0.5556, -0.8315, 0.0, 0.5556, -0.8315, 0.0, 0.5556, -0.5556, 0.0, 0.8315, -0.5556, 0.0, 0.8315, -0.5556, 0.0, 0.8315, -0.5556, 0.0, 0.8315, -0.1951, 0.0, 0.9808, -0.1951, 0.0, 0.9808, -0.1951, 0.0, 0.9808, -0.1951, 0.0, 0.9808, 0.1951, 0.0, 0.9808, 0.1951, 0.0, 0.9808, 0.1951, 0.0, 0.9808, 0.1951, 0.0, 0.9808, 0.5556, 0.0, 0.8315, 0.5556, 0.0, 0.8315, 0.5556, 0.0, 0.8315, 0.5556, 0.0, 0.8315, 0.8315, 0.0, 0.5556, 0.8315, 0.0, 0.5556, 0.8315, 0.0, 0.5556, 0.8315, 0.0, 0.5556, 0.9808, 0.0, 0.1951, 0.9808, 0.0, 0.1951, 0.9808, 0.0, 0.1951, 0.9808, 0.0, 0.1951, 0.9808, 0.0, -0.1951, 0.9808, 0.0, -0.1951, 0.9808, 0.0, -0.1951, 0.9808, 0.0, -0.1951, 0.8315, 0.0, -0.5556, 0.8315, 0.0, -0.5556, 0.8315, 0.0, -0.5556, 0.8315, 0.0, -0.5556, -1.0, 0.0, 0.0, -1.0, 0.0, 0.0, -1.0, 0.0, 0.0, -1.0, 0.0, 0.0, 0.0, 0.0, -1.0, 0.0, 0.0, -1.0, 0.0, 0.0, -1.0, 0.0, 0.0, -1.0, 0.5556, 0.0, -0.8315, 0.5556, 0.0, -0.8315, 0.5556, 0.0, -0.8315, 0.5556, 0.0, -0.8315, 0.8315, 0.0, -0.5556, 0.8315, 0.0, -0.5556, 0.8315, 0.0, -0.5556, 0.8315, 0.0, -0.5556, 0.9808, 0.0, -0.1951, 0.9808, 0.0, -0.1951, 0.9808, 0.0, -0.1951, 0.9808, 0.0, -0.1951, 0.9808, 0.0, 0.1951, 0.9808, 0.0, 0.1951, 0.9808, 0.0, 0.1951, 0.9808, 0.0, 0.1951, 0.8315, 0.0, 0.5556, 0.8315, 0.0, 0.5556, 0.8315, 0.0, 0.5556, 0.8315, 0.0, 0.5556, 0.5556, 0.0, 0.8315, 0.5556, 0.0, 0.8315, 0.5556, 0.0, 0.8315, 0.5556, 0.0, 0.8315, 0.1951, 0.0, 0.9808, 0.1951, 0.0, 0.9808, 0.1951, 0.0, 0.9808, 0.1951, 0.0, 0.9808, -0.1951, 0.0, 0.9808, -0.1951, 0.0, 0.9808, -0.1951, 0.0, 0.9808, -0.1951, 0.0, 0.9808, -0.5556, 0.0, 0.8315, -0.5556, 0.0, 0.8315, -0.5556, 0.0, 0.8315, -0.5556, 0.0, 0.8315, -0.8315, 0.0, 0.5556, -0.8315, 0.0, 0.5556, -0.8315, 0.0, 0.5556, -0.8315, 0.0, 0.5556, -0.9808, 0.0, 0.1951, -0.9808, 0.0, 0.1951, -0.9808, 0.0, 0.1951, -0.9808, 0.0, 0.1951, -0.9808, 0.0, -0.1951, -0.9808, 0.0, -0.1951, -0.9808, 0.0, -0.1951, -0.9808, 0.0, -0.1951, -0.8315, 0.0, -0.5556, -0.8315, 0.0, -0.5556, -0.8315, 0.0, -0.5556, -0.8315, 0.0, -0.5556, -0.5556, 0.0, -0.8315, -0.5556, 0.0, -0.8315, -0.5556, 0.0, -0.8315, -0.5556, 0.0, -0.8315, 0.0, 1.0, 0.0, 0.0, 1.0, 0.0, 0.0, 1.0, 0.0, 0.0, 1.0, 0.0, 0.0, 0.0, -1.0, 0.0, 0.0, -1.0, 0.0, 0.0, -1.0, 0.0, 0.0, -1.0, 1.0, 0.0, 0.0, 1.0, 0.0, 0.0, 1.0, 0.0, 0.0, 1.0, 0.0, 0.0, 0.0, 1.0, 0.0, 0.0, 1.0, 0.0, 0.0, 1.0, 0.0, 0.0, 1.0, 0.0, 1.0, 0.0, 0.0, 1.0, 0.0, 0.0, 1.0, 0.0, 0.0, 1.0, 0.0, 0.0, 0.0, 0.0, -1.0, 0.0, 0.0, -1.0, 0.0, 0.0, -1.0, 0.0, 0.0, -1.0, 0.0, 0.0, -1.0, 0.0, 0.0, -1.0, 0.0, 0.0, -1.0, 0.0, 0.0, -1.0, 0.0, 0.0, -1.0, 0.0, 0.0, -1.0, 0.0, 0.0, -1.0, 0.0, 0.0, -1.0, 0.0, 0.0, -1.0, 0.0, 0.0, -1.0, 0.0, 0.0, -1.0, 0.0, 0.0, -1.0, 0.0, 0.0, -1.0, 0.0, 0.0, -1.0, 0.0, 0.0, -1.0, 0.0, 0.0, -1.0, 0.0, 0.0, -1.0, 0.0, 0.0, -1.0, 0.0, 0.0, -1.0, 0.0, 0.0, -1.0, 0.0, 0.0, -1.0, 0.0, 0.0, -1.0, 0.0, 0.0, -1.0, 0.0, 0.0, -1.0, 0.0, 0.0, -1.0, 0.0, 0.0, -1.0, 0.0, 0.0, -1.0, 0.0, 0.0, -1.0, 0.0, 0.0, -1.0, 0.0, 0.0, -1.0, 0.0, 0.0, -1.0, 0.0, 0.0, -1.0, 2.267e-08, 0.0, -1.0, 2.267e-08, 0.0, -1.0, 2.267e-08, 0.0, -1.0, 2.267e-08, 0.0, -1.0, 0.0, 0.4047, -0.9145, 0.0, 0.4047, -0.9145, 0.0, 0.4047, -0.9145, 0.0, 0.4047, -0.9145, -0.4047, 0.0, -0.9145, -0.4047, 0.0, -0.9145, -0.4047, 0.0, -0.9145, -0.4047, 0.0, -0.9145, 0.0, -0.4047, -0.9145, 0.0, -0.4047, -0.9145, 0.0, -0.4047, -0.9145, 0.0, -0.4047, -0.9145, 0.4047, 0.0, -0.9145, 0.4047, 0.0, -0.9145, 0.4047, 0.0, -0.9145, 0.4047, 0.0, -0.9145, 0.0, -0.4047, -0.9145, 0.0, -0.4047, -0.9145, 0.0, -0.4047, -0.9145, 0.0, -0.4047, -0.9145, 0.4047, 0.0, -0.9145, 0.4047, 0.0, -0.9145, 0.4047, 0.0, -0.9145, 0.4047, 0.0, -0.9145, 0.0, 0.4047, -0.9145, 0.0, 0.4047, -0.9145, 0.0, 0.4047, -0.9145, 0.0, 0.4047, -0.9145, -0.4047, 0.0, -0.9145, -0.4047, 0.0, -0.9145, -0.4047, 0.0, -0.9145, -0.4047, 0.0, -0.9145])] * 3)])
me_microwave_oven_plate_cell_005 = bpy.data.meshes.new('Microwave_Oven-Plate_cell.005')
me_microwave_oven_plate_cell_005.from_pydata([(0.02002, -0.04246, -0.01005), (0.04906, 0.02765, -0.01005), (0.02454, -0.04698, -0.001403), (0.05546, 0.02765, -0.001403), (0.02713, -0.04957, 0.005063), (0.05912, 0.02765, 0.005063), (0.01996, -0.0424, 0.003625), (0.04898, 0.02765, 0.003625), (0.02713, -0.04957, 0.0108), (0.05912, 0.02765, 0.0108), (-0.07024, -0.02005, -0.01005), (-0.06936, -0.01607, 0.003625), (-0.06691, 0.0002237, -0.01005), (-0.06666, 0.000311, 0.003625), (-0.02175, -0.05976, -0.01005), (-0.06662, -0.02583, -0.01005), (-0.06643, -0.02074, 0.003625), (-0.01734, -0.05785, 0.003625), (-0.01345, -0.06272, -0.001403), (-0.006331, -0.06343, 0.0108), (-0.008207, -0.06421, 0.005063), (-0.06506, 0.009626, 0.003625), (-0.06566, 0.007536, -0.01005), (0.00513, 0.05006, -0.01005), (0.02511, 0.0638, 0.003625), (0.03294, 0.06656, -0.01005), (0.03225, 0.06803, 0.003625), (0.04033, 0.07302, 0.005063), (0.03768, 0.07056, -0.001403), (0.04007, 0.07366, 0.0108), (-0.07024, -0.02005, -0.01005), (-0.06691, 0.0002237, -0.01005), (-0.06936, -0.01607, 0.003625), (-0.06666, 0.000311, 0.003625), (-0.06662, -0.02583, -0.01005), (-0.06643, -0.02074, 0.003625), (-0.01734, -0.05785, 0.003625), (-0.02175, -0.05976, -0.01005), (-0.01345, -0.06272, -0.001403), (-0.006331, -0.06343, 0.0108), (-0.008207, -0.06421, 0.005063), (-0.06506, 0.009626, 0.003625), (-0.06566, 0.007536, -0.01005), (0.00513, 0.05006, -0.01005), (0.02511, 0.0638, 0.003625), (0.03294, 0.06656, -0.01005), (0.03225, 0.06803, 0.003625), (0.04033, 0.07302, 0.005063), (0.03768, 0.07056, -0.001403), (0.04007, 0.07366, 0.0108)], [], [(30, 34, 35, 32), (32, 33, 31, 30), (36, 35, 34, 14, 38, 40, 39), (33, 41, 42, 31), (42, 41, 44, 43), (46, 49, 27, 48, 45, 43, 44), (2, 4, 20, 18), (47, 5, 3, 28), (0, 1, 3, 2), (28, 3, 1, 25), (0, 2, 18, 37), (4, 8, 19, 20), (29, 9, 5, 47), (2, 3, 5, 4), (17, 6, 7, 26, 24, 21, 13, 11, 16), (22, 23, 25, 1, 0, 37, 15, 10, 12), (4, 5, 9, 8), (6, 17, 19, 8), (7, 9, 29, 26), (7, 6, 8, 9)])
_k = set([(10, 12), (10, 15), (11, 13), (11, 16), (12, 22), (13, 21), (14, 34), (14, 38), (15, 37), (16, 17), (17, 19), (18, 20), (18, 37), (19, 20), (21, 24), (22, 23), (23, 25), (24, 26), (25, 28), (26, 29), (27, 48), (27, 49), (28, 47), (29, 47), (30, 31), (30, 34), (31, 42), (32, 33), (32, 35), (33, 41), (35, 36), (36, 39), (38, 40), (39, 40), (41, 44), (42, 43), (43, 45), (44, 46), (45, 48), (46, 49)])
me_microwave_oven_plate_cell_005.attributes.new('sharp_edge', 'BOOLEAN', 'EDGE').data.foreach_set('value', [ (min(e.vertices), max(e.vertices)) in _k for e in me_microwave_oven_plate_cell_005.edges])
_uv = me_microwave_oven_plate_cell_005.uv_layers.new(name='UVMap')
_uv.uv.foreach_set('vector', [1.0, 0.5863, 0.0746, 0.0, 0.2523, 0.0, 1.0, 0.4738, 0.4738, 0.4738, 0.475, 0.0, 0.5879, 0.0, 0.5863, 0.5863, 0.7195, 0.4742, 1.0, 0.4743, 1.0, 0.5871, 0.7436, 0.5869, 0.6969, 0.5156, 0.6674, 0.4623, 0.6572, 0.415, 1.0, 0.525, 0.4738, 0.0, 0.5869, 0.0, 1.0, 0.4121, 0.5869, 0.5869, 0.4738, 0.4738, 1.0, 0.4738, 1.0, 0.587, 0.474, 0.4335, 0.4146, 0.3892, 0.4622, 0.3878, 0.5158, 0.4029, 0.5875, 0.4298, 0.587, 0.587, 0.4738, 0.4738, 0.09397, 0.7904, 0.09397, 0.7904, 0.09397, 0.7904, 0.09397, 0.7904, 0.09397, 0.7904, 0.09397, 0.7904, 0.09397, 0.7904, 0.09397, 0.7904, 0.09397, 0.7904, 0.09397, 0.7904, 0.09397, 0.7904, 0.09397, 0.7904, 0.09397, 0.7904, 0.09397, 0.7904, 0.09397, 0.7904, 0.09397, 0.7904, 0.09397, 0.7904, 0.09397, 0.7904, 0.09397, 0.7904, 0.09397, 0.7904, 0.09397, 0.7904, 0.09397, 0.7904, 0.09397, 0.7904, 0.09397, 0.7904, 0.09397, 0.7904, 0.09397, 0.7904, 0.09397, 0.7904, 0.09397, 0.7904, 0.09397, 0.7904, 0.09397, 0.7904, 0.09397, 0.7904, 0.09397, 0.7904, 0.09397, 0.7904, 0.09397, 0.7904, 0.09397, 0.7904, 0.09397, 0.7904, 0.09397, 0.7904, 0.09397, 0.7904, 0.09397, 0.7904, 0.09397, 0.7904, 0.09397, 0.7904, 0.09397, 0.7904, 0.09397, 0.7904, 0.09397, 0.7904, 0.09397, 0.7904, 0.09397, 0.7904, 0.09397, 0.7904, 0.09397, 0.7904, 0.09397, 0.7904, 0.09397, 0.7904, 0.09397, 0.7904, 0.09397, 0.7904, 0.09397, 0.7904, 0.09397, 0.7904, 0.09397, 0.7904, 0.09397, 0.7904, 0.09397, 0.7904, 0.09397, 0.7904, 0.09397, 0.7904, 0.09397, 0.7904, 0.09397, 0.7904, 0.09397, 0.7904, 0.09397, 0.7904, 0.09397, 0.7904, 0.09397, 0.7904, 0.09397, 0.7904])
me_microwave_oven_plate_cell_005.materials.append(mat_8x8)
me_microwave_oven_plate_cell_005.update()
me_microwave_oven_plate_cell_005.normals_split_custom_set([tuple(v) for v in zip(*[iter([-0.8292, -0.52, 0.2051, -0.8292, -0.52, 0.2051, -0.8292, -0.52, 0.2051, -0.8292, -0.52, 0.2051, -0.9866, 0.1621, 0.0168, -0.9866, 0.1621, 0.0168, -0.9866, 0.1621, 0.0168, -0.9866, 0.1621, 0.0168, -0.5768, -0.7629, 0.292, -0.5768, -0.7629, 0.292, -0.5768, -0.7629, 0.292, -0.5768, -0.7629, 0.292, -0.5768, -0.7629, 0.292, -0.5768, -0.7629, 0.292, -0.5768, -0.7629, 0.292, -0.9854, 0.1693, 0.01673, -0.9854, 0.1693, 0.01673, -0.9854, 0.1693, 0.01673, -0.9854, 0.1693, 0.01673, -0.5119, 0.8522, -0.1081, -0.5119, 0.8522, -0.1081, -0.5119, 0.8522, -0.1081, -0.5119, 0.8522, -0.1081, -0.5066, 0.8541, -0.1178, -0.5066, 0.8541, -0.1178, -0.5066, 0.8541, -0.1178, -0.5066, 0.8541, -0.1178, -0.5066, 0.8541, -0.1178, -0.5066, 0.8541, -0.1178, -0.5066, 0.8541, -0.1178, 0.339, -0.8184, -0.464, 0.339, -0.8184, -0.464, 0.339, -0.8184, -0.464, 0.339, -0.8184, -0.464, 0.8184, 0.339, -0.464, 0.8184, 0.339, -0.464, 0.8184, 0.339, -0.464, 0.8184, 0.339, -0.464, 0.7627, -0.3159, -0.5643, 0.7627, -0.3159, -0.5643, 0.7627, -0.3159, -0.5643, 0.7627, -0.3159, -0.5643, 0.7627, 0.3159, -0.5643, 0.7627, 0.3159, -0.5643, 0.7627, 0.3159, -0.5643, 0.7627, 0.3159, -0.5643, 0.3159, -0.7627, -0.5643, 0.3159, -0.7627, -0.5643, 0.3159, -0.7627, -0.5643, 0.3159, -0.7627, -0.5643, 0.3827, -0.9239, -3.748e-07, 0.3827, -0.9239, -3.748e-07, 0.3827, -0.9239, -3.748e-07, 0.3827, -0.9239, -3.748e-07, 0.9239, 0.3827, 0.0, 0.9239, 0.3827, 0.0, 0.9239, 0.3827, 0.0, 0.9239, 0.3827, 0.0, 0.8184, -0.339, -0.464, 0.8184, -0.339, -0.464, 0.8184, -0.339, -0.464, 0.8184, -0.339, -0.464, 8.363e-08, -4.722e-08, 1.0, 8.363e-08, -4.722e-08, 1.0, 8.363e-08, -4.722e-08, 1.0, 8.363e-08, -4.722e-08, 1.0, 8.363e-08, -4.722e-08, 1.0, 8.363e-08, -4.722e-08, 1.0, 8.363e-08, -4.722e-08, 1.0, 8.363e-08, -4.722e-08, 1.0, 8.363e-08, -4.722e-08, 1.0, -3.661e-08, 3.22e-08, -1.0, -3.661e-08, 3.22e-08, -1.0, -3.661e-08, 3.22e-08, -1.0, -3.661e-08, 3.22e-08, -1.0, -3.661e-08, 3.22e-08, -1.0, -3.661e-08, 3.22e-08, -1.0, -3.661e-08, 3.22e-08, -1.0, -3.661e-08, 3.22e-08, -1.0, -3.661e-08, 3.22e-08, -1.0, 0.9239, -0.3827, 0.0, 0.9239, -0.3827, 0.0, 0.9239, -0.3827, 0.0, 0.9239, -0.3827, 0.0, -0.2326, 0.5615, 0.7941, -0.2326, 0.5615, 0.7941, -0.2326, 0.5615, 0.7941, -0.2326, 0.5615, 0.7941, -0.5615, -0.2326, 0.7941, -0.5615, -0.2326, 0.7941, -0.5615, -0.2326, 0.7941, -0.5615, -0.2326, 0.7941, -0.5615, 0.2326, 0.7941, -0.5615, 0.2326, 0.7941, -0.5615, 0.2326, 0.7941, -0.5615, 0.2326, 0.7941])] * 3)])
me_microwave_oven_plate_cell_006 = bpy.data.meshes.new('Microwave_Oven-Plate_cell.006')
me_microwave_oven_plate_cell_006.from_pydata([(-0.07069, 0.01171, -0.01063), (0.06952, 0.01171, -0.01063), (-0.0005842, 0.04075, -0.01063), (-0.0005842, 0.04715, -0.001978), (0.07405, 0.01623, -0.001978), (-0.07522, 0.01623, -0.001978), (-0.0005842, 0.05081, 0.004488), (0.07664, 0.01882, 0.004488), (-0.07781, 0.01882, 0.004488), (-0.0005842, 0.04067, 0.003049), (0.06947, 0.01165, 0.003049), (-0.07064, 0.01165, 0.003049), (-0.0005842, 0.05081, 0.01022), (0.07664, 0.01882, 0.01022), (-0.07781, 0.01882, 0.01022), (-0.01687, -0.07669, -0.01063), (-0.01638, -0.07455, 0.003049), (0.05487, -0.03399, -0.01063), (0.07485, -0.02025, 0.003049), (0.0818, -0.01793, -0.01063), (0.08113, -0.01651, 0.003049), (0.0892, -0.0115, 0.004488), (0.08655, -0.01394, -0.001978), (0.08895, -0.01089, 0.01022), (-0.08859, -0.01605, -0.001978), (-0.0774, -0.02686, -0.01063), (-0.08431, -0.02116, -0.01063), (-0.09095, -0.0129, 0.004488), (-0.09062, -0.01211, 0.01022), (-0.08347, -0.01933, 0.003049), (-0.08859, -0.01605, -0.001978), (-0.09095, -0.0129, 0.004488), (0.07485, -0.02025, 0.003049), (0.08113, -0.01651, 0.003049), (0.0818, -0.01793, -0.01063), (0.08655, -0.01394, -0.001978), (-0.08431, -0.02116, -0.01063), (-0.09062, -0.01211, 0.01022), (0.05487, -0.03399, -0.01063), (-0.01687, -0.07669, -0.01063), (-0.0774, -0.02686, -0.01063), (0.08895, -0.01089, 0.01022), (0.0892, -0.0115, 0.004488), (-0.01638, -0.07455, 0.003049), (-0.08347, -0.01933, 0.003049)], [], [(39, 38, 32, 43), (23, 33, 32, 38, 19, 35, 21), (36, 40, 30), (37, 31, 30, 40, 39, 43, 29), (17, 15, 25, 26, 0, 2, 1, 34), (3, 5, 8, 6), (27, 8, 5, 24), (4, 7, 42, 22), (1, 2, 3, 4), (1, 4, 22, 34), (24, 5, 0, 26), (2, 0, 5, 3), (28, 14, 8, 27), (7, 13, 41, 42), (4, 3, 6, 7), (16, 18, 20, 10, 9, 11, 44), (6, 8, 14, 12), (7, 6, 12, 13), (9, 10, 13, 12), (13, 10, 20, 41), (11, 9, 12, 14), (44, 11, 14, 28)])
_k = set([(15, 17), (15, 25), (16, 18), (16, 44), (17, 34), (18, 20), (19, 35), (19, 38), (20, 41), (21, 23), (21, 35), (22, 34), (22, 42), (23, 33), (24, 26), (24, 27), (25, 26), (27, 28), (28, 44), (29, 37), (29, 43), (30, 31), (30, 36), (31, 37), (32, 33), (32, 43), (36, 40), (38, 39), (39, 40), (41, 42)])
me_microwave_oven_plate_cell_006.attributes.new('sharp_edge', 'BOOLEAN', 'EDGE').data.foreach_set('value', [ (min(e.vertices), max(e.vertices)) in _k for e in me_microwave_oven_plate_cell_006.edges])
_uv = me_microwave_oven_plate_cell_006.uv_layers.new(name='UVMap')
_uv.uv.foreach_set('vector', [0.5843, 0.0, 1.0, 0.414, 1.0, 0.5264, 0.4714, 0.0, 0.6059, 0.5853, 0.5619, 0.5263, 0.5264, 0.5264, 0.414, 0.414, 0.5661, 0.4135, 0.5927, 0.4848, 0.6075, 0.538, 0.4651, 0.04908, 0.416, 0.0, 0.4953, 0.00783, 0.488, 0.07618, 0.4871, 0.02799, 0.5012, 0.0, 0.584, 0.0, 1.0, 0.4157, 1.0, 0.5286, 0.5389, 0.06785, 0.09397, 0.7904, 0.09397, 0.7904, 0.09397, 0.7904, 0.09397, 0.7904, 0.09397, 0.7904, 0.09397, 0.7904, 0.09397, 0.7904, 0.09397, 0.7904, 0.09397, 0.7904, 0.09397, 0.7904, 0.09397, 0.7904, 0.09397, 0.7904, 0.09397, 0.7904, 0.09397, 0.7904, 0.09397, 0.7904, 0.09397, 0.7904, 0.09397, 0.7904, 0.09397, 0.7904, 0.09397, 0.7904, 0.09397, 0.7904, 0.09397, 0.7904, 0.09397, 0.7904, 0.09397, 0.7904, 0.09397, 0.7904, 0.09397, 0.7904, 0.09397, 0.7904, 0.09397, 0.7904, 0.09397, 0.7904, 0.09397, 0.7904, 0.09397, 0.7904, 0.09397, 0.7904, 0.09397, 0.7904, 0.09397, 0.7904, 0.09397, 0.7904, 0.09397, 0.7904, 0.09397, 0.7904, 0.09397, 0.7904, 0.09397, 0.7904, 0.09397, 0.7904, 0.09397, 0.7904, 0.09397, 0.7904, 0.09397, 0.7904, 0.09397, 0.7904, 0.09397, 0.7904, 0.09397, 0.7904, 0.09397, 0.7904, 0.09397, 0.7904, 0.09397, 0.7904, 0.09397, 0.7904, 0.09397, 0.7904, 0.09397, 0.7904, 0.09397, 0.7904, 0.09397, 0.7904, 0.09397, 0.7904, 0.09397, 0.7904, 0.09397, 0.7904, 0.09397, 0.7904, 0.09397, 0.7904, 0.09397, 0.7904, 0.09397, 0.7904, 0.09397, 0.7904, 0.09397, 0.7904, 0.09397, 0.7904, 0.09397, 0.7904, 0.09397, 0.7904, 0.09397, 0.7904, 0.09397, 0.7904, 0.09397, 0.7904, 0.09397, 0.7904, 0.09397, 0.7904, 0.09397, 0.7904, 0.09397, 0.7904, 0.09397, 0.7904, 0.09397, 0.7904, 0.09397, 0.7904, 0.09397, 0.7904, 0.09397, 0.7904, 0.09397, 0.7904, 0.09397, 0.7904])
me_microwave_oven_plate_cell_006.materials.append(mat_8x8)
me_microwave_oven_plate_cell_006.update()
me_microwave_oven_plate_cell_006.normals_split_custom_set([tuple(v) for v in zip(*[iter([0.508, -0.8536, 0.1154, 0.508, -0.8536, 0.1154, 0.508, -0.8536, 0.1154, 0.508, -0.8536, 0.1154, 0.509, -0.8532, 0.1137, 0.509, -0.8532, 0.1137, 0.509, -0.8532, 0.1137, 0.509, -0.8532, 0.1137, 0.509, -0.8532, 0.1137, 0.509, -0.8532, 0.1137, 0.509, -0.8532, 0.1137, -0.6302, -0.7637, 0.1402, -0.6302, -0.7637, 0.1402, -0.6302, -0.7637, 0.1402, -0.6291, -0.7642, 0.142, -0.6291, -0.7642, 0.142, -0.6291, -0.7642, 0.142, -0.6291, -0.7642, 0.142, -0.6291, -0.7642, 0.142, -0.6291, -0.7642, 0.142, -0.6291, -0.7642, 0.142, 7.563e-09, -3.997e-08, -1.0, 7.563e-09, -3.997e-08, -1.0, 7.563e-09, -3.997e-08, -1.0, 7.563e-09, -3.997e-08, -1.0, 7.563e-09, -3.997e-08, -1.0, 7.563e-09, -3.997e-08, -1.0, 7.563e-09, -3.997e-08, -1.0, 7.563e-09, -3.997e-08, -1.0, -0.339, 0.8184, -0.464, -0.339, 0.8184, -0.464, -0.339, 0.8184, -0.464, -0.339, 0.8184, -0.464, -0.8184, 0.339, -0.464, -0.8184, 0.339, -0.464, -0.8184, 0.339, -0.464, -0.8184, 0.339, -0.464, 0.8184, 0.339, -0.464, 0.8184, 0.339, -0.464, 0.8184, 0.339, -0.464, 0.8184, 0.339, -0.464, 0.3159, 0.7627, -0.5643, 0.3159, 0.7627, -0.5643, 0.3159, 0.7627, -0.5643, 0.3159, 0.7627, -0.5643, 0.7627, 0.3159, -0.5643, 0.7627, 0.3159, -0.5643, 0.7627, 0.3159, -0.5643, 0.7627, 0.3159, -0.5643, -0.7627, 0.3159, -0.5643, -0.7627, 0.3159, -0.5643, -0.7627, 0.3159, -0.5643, -0.7627, 0.3159, -0.5643, -0.3159, 0.7627, -0.5643, -0.3159, 0.7627, -0.5643, -0.3159, 0.7627, -0.5643, -0.3159, 0.7627, -0.5643, -0.9239, 0.3827, 2.806e-07, -0.9239, 0.3827, 2.806e-07, -0.9239, 0.3827, 2.806e-07, -0.9239, 0.3827, 2.806e-07, 0.9239, 0.3827, 2.319e-08, 0.9239, 0.3827, 2.319e-08, 0.9239, 0.3827, 2.319e-08, 0.9239, 0.3827, 2.319e-08, 0.339, 0.8184, -0.464, 0.339, 0.8184, -0.464, 0.339, 0.8184, -0.464, 0.339, 0.8184, -0.464, -3.906e-09, 8.728e-08, 1.0, -3.906e-09, 8.728e-08, 1.0, -3.906e-09, 8.728e-08, 1.0, -3.906e-09, 8.728e-08, 1.0, -3.906e-09, 8.728e-08, 1.0, -3.906e-09, 8.728e-08, 1.0, -3.906e-09, 8.728e-08, 1.0, -0.3827, 0.9239, 0.0, -0.3827, 0.9239, 0.0, -0.3827, 0.9239, 0.0, -0.3827, 0.9239, 0.0, 0.3827, 0.9239, 0.0, 0.3827, 0.9239, 0.0, 0.3827, 0.9239, 0.0, 0.3827, 0.9239, 0.0, -0.2326, -0.5615, 0.7941, -0.2326, -0.5615, 0.7941, -0.2326, -0.5615, 0.7941, -0.2326, -0.5615, 0.7941, -0.5615, -0.2326, 0.7941, -0.5615, -0.2326, 0.7941, -0.5615, -0.2326, 0.7941, -0.5615, -0.2326, 0.7941, 0.2326, -0.5615, 0.7941, 0.2326, -0.5615, 0.7941, 0.2326, -0.5615, 0.7941, 0.2326, -0.5615, 0.7941, 0.5615, -0.2326, 0.7941, 0.5615, -0.2326, 0.7941, 0.5615, -0.2326, 0.7941, 0.5615, -0.2326, 0.7941])] * 3)])
me_microwave_oven_plate_cell_001 = bpy.data.meshes.new('Microwave_Oven-Plate_cell.001')
me_microwave_oven_plate_cell_001.from_pydata([(0.02169, -0.01765, -0.001069), (0.02022, -0.009942, -0.01096), (0.02015, -0.009831, 0.002718), (0.01197, 0.03212, 0.002718), (0.02227, -0.02085, 0.004156), (0.02223, -0.02084, 0.009891), (-0.03124, 0.001309, 0.009891), (-0.02609, 0.002845, -0.002309), (-0.03029, 0.0009189, 0.004156), (-0.02138, 0.007369, 0.002718), (-0.0192, 0.006386, -0.01096), (0.009676, 0.02816, -0.01096), (-0.03124, 0.001309, 0.009891), (-0.03029, 0.0009189, 0.004156), (0.02015, -0.009831, 0.002718), (0.01197, 0.03212, 0.002718), (-0.02609, 0.002845, -0.002309), (-0.02138, 0.007369, 0.002718), (-0.0192, 0.006386, -0.01096), (0.009676, 0.02816, -0.01096), (0.02227, -0.02085, 0.004156), (0.02223, -0.02084, 0.009891), (0.02169, -0.01765, -0.001069), (0.02022, -0.009942, -0.01096)], [], [(14, 22, 1, 19, 15), (22, 14, 5, 20), (16, 13, 12, 17, 15, 19, 18), (23, 10, 11), (23, 0, 7, 10), (4, 21, 6, 8), (7, 0, 4, 8), (3, 9, 2), (6, 21, 2, 9)])
_k = set([(0, 4), (0, 23), (1, 19), (1, 22), (2, 3), (2, 21), (3, 9), (4, 21), (5, 14), (5, 20), (6, 8), (6, 9), (7, 8), (7, 10), (10, 11), (11, 23), (12, 13), (12, 17), (13, 16), (14, 15), (15, 17), (16, 18), (18, 19), (20, 22)])
me_microwave_oven_plate_cell_001.attributes.new('sharp_edge', 'BOOLEAN', 'EDGE').data.foreach_set('value', [ (min(e.vertices), max(e.vertices)) in _k for e in me_microwave_oven_plate_cell_001.edges])
_uv = me_microwave_oven_plate_cell_001.uv_layers.new(name='UVMap')
_uv.uv.foreach_set('vector', [1.0, 0.4594, 0.9688, 0.4941, 0.7257, 0.4077, 0.09697, 0.0, 0.2708, 0.0, 0.5041, 0.5041, 0.4594, 0.4594, 0.531, 0.4138, 0.5312, 0.461, 0.5983, 0.2662, 0.5543, 0.2975, 0.509, 0.3046, 0.546, 0.2311, 0.4754, 0.0, 0.5887, 0.0, 0.6543, 0.2147, 0.09397, 0.7904, 0.09397, 0.7904, 0.09397, 0.7904, 0.09397, 0.7904, 0.09397, 0.7904, 0.09397, 0.7904, 0.09397, 0.7904, 0.09397, 0.7904, 0.09397, 0.7904, 0.09397, 0.7904, 0.09397, 0.7904, 0.09397, 0.7904, 0.09397, 0.7904, 0.09397, 0.7904, 0.09397, 0.7904, 0.09397, 0.7904, 0.09397, 0.7904, 0.09397, 0.7904, 0.09397, 0.7904, 0.09397, 0.7904, 0.09397, 0.7904, 0.09397, 0.7904])
me_microwave_oven_plate_cell_001.materials.append(mat_8x8)
me_microwave_oven_plate_cell_001.update()
me_microwave_oven_plate_cell_001.normals_split_custom_set([tuple(v) for v in zip(*[iter([0.9694, 0.2234, -0.1018, 0.9694, 0.2234, -0.1018, 0.9694, 0.2234, -0.1018, 0.9694, 0.2234, -0.1018, 0.9694, 0.2234, -0.1018, 0.9818, 0.19, 0.006646, 0.9818, 0.19, 0.006646, 0.9818, 0.19, 0.006646, 0.9818, 0.19, 0.006646, -0.5933, 0.7922, -0.1426, -0.5933, 0.7922, -0.1426, -0.5933, 0.7922, -0.1426, -0.5933, 0.7922, -0.1426, -0.5933, 0.7922, -0.1426, -0.5933, 0.7922, -0.1426, -0.5933, 0.7922, -0.1426, 0.0, 5.521e-08, -1.0, 0.0, 5.521e-08, -1.0, 0.0, 5.521e-08, -1.0, -0.316, -0.7672, -0.5582, -0.316, -0.7672, -0.5582, -0.316, -0.7672, -0.5582, -0.316, -0.7672, -0.5582, -0.3827, -0.9239, -1.171e-07, -0.3827, -0.9239, -1.171e-07, -0.3827, -0.9239, -1.171e-07, -0.3827, -0.9239, -1.171e-07, -0.339, -0.8184, -0.464, -0.339, -0.8184, -0.464, -0.339, -0.8184, -0.464, -0.339, -0.8184, -0.464, -5.453e-08, -1.449e-07, 1.0, -5.453e-08, -1.449e-07, 1.0, -5.453e-08, -1.449e-07, 1.0, 0.2326, 0.5615, 0.7941, 0.2326, 0.5615, 0.7941, 0.2326, 0.5615, 0.7941, 0.2326, 0.5615, 0.7941])] * 3)])
me_microwave_oven_plate_cell_002 = bpy.data.meshes.new('Microwave_Oven-Plate_cell.002')
me_microwave_oven_plate_cell_002.from_pydata([(0.0003244, -0.01047, -0.01088), (-0.02089, 0.03794, -0.005802), (0.0003244, -0.01687, -0.002235), (0.0003244, -0.01039, 0.002793), (0.0003244, -0.02053, 0.004231), (0.0003244, -0.02053, 0.009965), (-0.02116, 0.03938, 0.002793), (0.03789, -0.003412, 0.00148), (0.04189, -0.003316, 0.009965), (0.02659, 0.0004082, -0.01088), (0.03095, 0.002293, 0.002793), (-0.02047, 0.0357, -0.01088), (-0.01065, -0.01599, 0.009965), (-0.01141, -0.01201, -0.002235), (-0.01066, -0.01599, 0.004231), (-0.01821, 0.02382, 0.002793), (-0.01273, -0.005061, -0.01088), (-0.01275, -0.004976, 0.002793), (-0.01065, -0.01599, 0.009965), (-0.01066, -0.01599, 0.004231), (-0.02047, 0.0357, -0.01088), (-0.01273, -0.005061, -0.01088), (0.03789, -0.003412, 0.00148), (0.02659, 0.0004082, -0.01088), (0.03095, 0.002293, 0.002793), (0.04189, -0.003316, 0.009965), (-0.01141, -0.01201, -0.002235), (-0.01275, -0.004976, 0.002793), (-0.02116, 0.03938, 0.002793), (-0.01821, 0.02382, 0.002793)], [], [(25, 22, 24), (13, 19, 18, 27, 29, 1, 20, 21), (1, 29, 28), (20, 1, 28, 24, 22, 23), (7, 4, 2), (0, 2, 26, 16), (7, 2, 0, 9), (8, 5, 4, 7), (4, 5, 12, 14), (2, 4, 14, 26), (9, 0, 16, 11), (3, 5, 8, 10), (12, 5, 3, 17), (3, 10, 6, 15, 17)])
_k = set([(6, 10), (6, 15), (7, 8), (7, 9), (8, 10), (9, 11), (11, 16), (12, 14), (12, 17), (13, 19), (13, 21), (14, 26), (15, 17), (16, 26), (18, 19), (18, 27), (20, 21), (20, 23), (22, 23), (22, 25), (24, 25), (24, 28), (27, 29), (28, 29)])
me_microwave_oven_plate_cell_002.attributes.new('sharp_edge', 'BOOLEAN', 'EDGE').data.foreach_set('value', [ (min(e.vertices), max(e.vertices)) in _k for e in me_microwave_oven_plate_cell_002.edges])
_uv = me_microwave_oven_plate_cell_002.uv_layers.new(name='UVMap')
_uv.uv.foreach_set('vector', [0.9309, 0.5167, 1.0, 0.516, 1.0, 0.546, 0.6183, 0.2428, 0.6759, 0.2506, 0.7575, 0.3137, 0.7507, 0.4103, 1.0, 0.8694, 1.0, 1.0, 0.9084, 0.9084, 0.5554, 0.2583, 1.0, 1.0, 0.8694, 0.8694, 1.0, 0.8701, 1.0, 0.9084, 1.0, 0.0, 1.0, 0.13, 0.546, 0.546, 0.5387, 0.4407, 0.6024, 0.2565, 0.09397, 0.7904, 0.09397, 0.7904, 0.09397, 0.7904, 0.09397, 0.7904, 0.09397, 0.7904, 0.09397, 0.7904, 0.09397, 0.7904, 0.09397, 0.7904, 0.09397, 0.7904, 0.09397, 0.7904, 0.09397, 0.7904, 0.09397, 0.7904, 0.09397, 0.7904, 0.09397, 0.7904, 0.09397, 0.7904, 0.09397, 0.7904, 0.09397, 0.7904, 0.09397, 0.7904, 0.09397, 0.7904, 0.09397, 0.7904, 0.09397, 0.7904, 0.09397, 0.7904, 0.09397, 0.7904, 0.09397, 0.7904, 0.09397, 0.7904, 0.09397, 0.7904, 0.09397, 0.7904, 0.09397, 0.7904, 0.09397, 0.7904, 0.09397, 0.7904, 0.09397, 0.7904, 0.09397, 0.7904, 0.09397, 0.7904, 0.09397, 0.7904, 0.09397, 0.7904, 0.09397, 0.7904, 0.09397, 0.7904, 0.09397, 0.7904, 0.09397, 0.7904, 0.09397, 0.7904])
me_microwave_oven_plate_cell_002.materials.append(mat_8x8)
me_microwave_oven_plate_cell_002.update()
me_microwave_oven_plate_cell_002.normals_split_custom_set([tuple(v) for v in zip(*[iter([0.577, 0.767, -0.2807, 0.577, 0.767, -0.2807, 0.577, 0.767, -0.2807, -0.9825, -0.1865, 0.0001935, -0.9825, -0.1865, 0.0001935, -0.9825, -0.1865, 0.0001935, -0.9825, -0.1865, 0.0001935, -0.9825, -0.1865, 0.0001935, -0.9825, -0.1865, 0.0001935, -0.9825, -0.1865, 0.0001935, -0.9825, -0.1865, 0.0001935, -0.9826, -0.1859, 0.001198, -0.9826, -0.1859, 0.001198, -0.9826, -0.1859, 0.001198, 0.5767, 0.7811, -0.2392, 0.5767, 0.7811, -0.2392, 0.5767, 0.7811, -0.2392, 0.5767, 0.7811, -0.2392, 0.5767, 0.7811, -0.2392, 0.5767, 0.7811, -0.2392, 0.339, -0.8184, -0.464, 0.339, -0.8184, -0.464, 0.339, -0.8184, -0.464, -0.3159, -0.7627, -0.5643, -0.3159, -0.7627, -0.5643, -0.3159, -0.7627, -0.5643, -0.3159, -0.7627, -0.5643, 0.3254, -0.7696, -0.5494, 0.3254, -0.7696, -0.5494, 0.3254, -0.7696, -0.5494, 0.3254, -0.7696, -0.5494, 0.3928, -0.9137, -0.1043, 0.3928, -0.9137, -0.1043, 0.3928, -0.9137, -0.1043, 0.3928, -0.9137, -0.1043, -0.3827, -0.9239, -7.765e-08, -0.3827, -0.9239, -7.765e-08, -0.3827, -0.9239, -7.765e-08, -0.3827, -0.9239, -7.765e-08, -0.339, -0.8184, -0.464, -0.339, -0.8184, -0.464, -0.339, -0.8184, -0.464, -0.339, -0.8184, -0.464, -6.035e-08, 7.593e-08, -1.0, -6.035e-08, 7.593e-08, -1.0, -6.035e-08, 7.593e-08, -1.0, -6.035e-08, 7.593e-08, -1.0, -0.2326, 0.5615, 0.7941, -0.2326, 0.5615, 0.7941, -0.2326, 0.5615, 0.7941, -0.2326, 0.5615, 0.7941, 0.2326, 0.5615, 0.7941, 0.2326, 0.5615, 0.7941, 0.2326, 0.5615, 0.7941, 0.2326, 0.5615, 0.7941, 6.243e-09, -1.24e-07, 1.0, 6.243e-09, -1.24e-07, 1.0, 6.243e-09, -1.24e-07, 1.0, 6.243e-09, -1.24e-07, 1.0, 6.243e-09, -1.24e-07, 1.0])] * 3)])
me_microwave_oven_plate_cell_003 = bpy.data.meshes.new('Microwave_Oven-Plate_cell.003')
me_microwave_oven_plate_cell_003.from_pydata([(-0.003441, -0.0419, -0.01028), (-0.03248, 0.02821, -0.01028), (-0.03888, 0.02821, -0.001632), (-0.007965, -0.04642, -0.001632), (-0.04254, 0.02821, 0.004833), (-0.01056, -0.04901, 0.004833), (-0.0324, 0.02821, 0.003395), (-0.003384, -0.04184, 0.003395), (-0.04254, 0.02821, 0.01057), (-0.01056, -0.04901, 0.01057), (-0.001343, -0.05283, 0.01057), (0.003744, -0.05127, -0.001632), (-0.0004109, -0.05322, 0.004833), (0.008411, -0.04673, 0.003395), (0.01057, -0.0477, -0.01028), (0.04127, -0.02415, -0.01028), (0.04123, -0.02155, 0.003395), (-0.02447, 0.07186, 0.004833), (-0.02413, 0.07268, 0.01057), (-0.01018, 0.05729, -0.01028), (-0.01697, 0.06546, 0.003395), (0.04983, 0.0108, 0.003395), (0.04924, 0.008664, -0.01028), (-0.02211, 0.06869, -0.001632), (-0.01785, 0.06353, -0.01028), (0.04591, -0.01158, -0.01028), (0.04714, -0.00555, 0.003395), (0.04487, -0.01725, 0.003395), (-0.001343, -0.05283, 0.01057), (-0.0004109, -0.05322, 0.004833), (0.008411, -0.04673, 0.003395), (0.003744, -0.05127, -0.001632), (0.01057, -0.0477, -0.01028), (0.04127, -0.02415, -0.01028), (-0.02447, 0.07186, 0.004833), (-0.02413, 0.07268, 0.01057), (-0.01697, 0.06546, 0.003395), (0.04983, 0.0108, 0.003395), (-0.01018, 0.05729, -0.01028), (-0.01785, 0.06353, -0.01028), (0.04924, 0.008664, -0.01028), (0.04591, -0.01158, -0.01028), (0.04714, -0.00555, 0.003395), (0.04123, -0.02155, 0.003395), (-0.02211, 0.06869, -0.001632), (0.04487, -0.01725, 0.003395)], [], [(28, 29, 11, 32, 33, 43, 30), (36, 37, 40, 38, 23, 17, 18), (23, 38, 39), (42, 41, 40, 37), (41, 42, 45, 33), (45, 43, 33), (6, 7, 13, 16, 27, 26, 21, 20), (4, 34, 44, 2), (1, 0, 3, 2), (3, 0, 14, 31), (2, 44, 24, 1), (8, 35, 34, 4), (9, 5, 12, 10), (2, 3, 5, 4), (5, 3, 31, 12), (15, 14, 0, 1, 24, 19, 22, 25), (4, 5, 9, 8), (7, 6, 8, 9), (13, 7, 9, 10), (35, 8, 6, 20)])
_k = set([(10, 12), (10, 13), (11, 29), (11, 32), (12, 31), (13, 16), (14, 15), (14, 31), (15, 25), (16, 27), (17, 18), (17, 23), (18, 36), (19, 22), (19, 24), (20, 21), (20, 35), (21, 26), (22, 25), (23, 39), (24, 44), (26, 27), (28, 29), (28, 30), (30, 43), (32, 33), (33, 41), (34, 35), (34, 44), (36, 37), (37, 42), (38, 39), (38, 40), (40, 41), (42, 45), (43, 45)])
me_microwave_oven_plate_cell_003.attributes.new('sharp_edge', 'BOOLEAN', 'EDGE').data.foreach_set('value', [ (min(e.vertices), max(e.vertices)) in _k for e in me_microwave_oven_plate_cell_003.edges])
_uv = me_microwave_oven_plate_cell_003.uv_layers.new(name='UVMap')
_uv.uv.foreach_set('vector', [0.5848, 0.3197, 0.5375, 0.3128, 0.4841, 0.2817, 0.4127, 0.2307, 0.4124, 0.0, 0.5252, 0.0, 0.5255, 0.2466, 0.9377, 0.4618, 0.475, 0.0, 0.5884, 0.0, 1.0, 0.4108, 1.0, 0.5027, 0.9781, 0.514, 0.9298, 0.5134, 0.5027, 0.5027, 0.4108, 0.4108, 0.4656, 0.411, 1.0, 0.4737, 1.0, 0.5868, 0.4116, 0.0, 0.525, 0.0, 0.5868, 0.5868, 0.4737, 0.4737, 0.7899, 0.0, 0.9785, 0.0, 0.2104, 0.0, 0.2094, 0.2094, 0.02154, 0.0, 0.09397, 0.7904, 0.09397, 0.7904, 0.09397, 0.7904, 0.09397, 0.7904, 0.09397, 0.7904, 0.09397, 0.7904, 0.09397, 0.7904, 0.09397, 0.7904, 0.09397, 0.7904, 0.09397, 0.7904, 0.09397, 0.7904, 0.09397, 0.7904, 0.09397, 0.7904, 0.09397, 0.7904, 0.09397, 0.7904, 0.09397, 0.7904, 0.09397, 0.7904, 0.09397, 0.7904, 0.09397, 0.7904, 0.09397, 0.7904, 0.09397, 0.7904, 0.09397, 0.7904, 0.09397, 0.7904, 0.09397, 0.7904, 0.09397, 0.7904, 0.09397, 0.7904, 0.09397, 0.7904, 0.09397, 0.7904, 0.09397, 0.7904, 0.09397, 0.7904, 0.09397, 0.7904, 0.09397, 0.7904, 0.09397, 0.7904, 0.09397, 0.7904, 0.09397, 0.7904, 0.09397, 0.7904, 0.09397, 0.7904, 0.09397, 0.7904, 0.09397, 0.7904, 0.09397, 0.7904, 0.09397, 0.7904, 0.09397, 0.7904, 0.09397, 0.7904, 0.09397, 0.7904, 0.09397, 0.7904, 0.09397, 0.7904, 0.09397, 0.7904, 0.09397, 0.7904, 0.09397, 0.7904, 0.09397, 0.7904, 0.09397, 0.7904, 0.09397, 0.7904, 0.09397, 0.7904, 0.09397, 0.7904, 0.09397, 0.7904, 0.09397, 0.7904, 0.09397, 0.7904, 0.09397, 0.7904, 0.09397, 0.7904, 0.09397, 0.7904, 0.09397, 0.7904, 0.09397, 0.7904, 0.09397, 0.7904, 0.09397, 0.7904])
me_microwave_oven_plate_cell_003.materials.append(mat_8x8)
me_microwave_oven_plate_cell_003.update()
me_microwave_oven_plate_cell_003.normals_split_custom_set([tuple(v) for v in zip(*[iter([0.6016, -0.7845, 0.1506, 0.6016, -0.7845, 0.1506, 0.6016, -0.7845, 0.1506, 0.6016, -0.7845, 0.1506, 0.6016, -0.7845, 0.1506, 0.6016, -0.7845, 0.1506, 0.6016, -0.7845, 0.1506, 0.6264, 0.7656, -0.1464, 0.6264, 0.7656, -0.1464, 0.6264, 0.7656, -0.1464, 0.6264, 0.7656, -0.1464, 0.6264, 0.7656, -0.1464, 0.6264, 0.7656, -0.1464, 0.6264, 0.7656, -0.1464, 0.6248, 0.7664, -0.1491, 0.6248, 0.7664, -0.1491, 0.6248, 0.7664, -0.1491, 0.9866, -0.1624, -0.01716, 0.9866, -0.1624, -0.01716, 0.9866, -0.1624, -0.01716, 0.9866, -0.1624, -0.01716, 0.961, -0.2735, -0.04042, 0.961, -0.2735, -0.04042, 0.961, -0.2735, -0.04042, 0.961, -0.2735, -0.04042, 0.758, -0.6404, 0.1237, 0.758, -0.6404, 0.1237, 0.758, -0.6404, 0.1237, -1.259e-07, -4.161e-08, 1.0, -1.259e-07, -4.161e-08, 1.0, -1.259e-07, -4.161e-08, 1.0, -1.259e-07, -4.161e-08, 1.0, -1.259e-07, -4.161e-08, 1.0, -1.259e-07, -4.161e-08, 1.0, -1.259e-07, -4.161e-08, 1.0, -1.259e-07, -4.161e-08, 1.0, -0.8184, 0.339, -0.464, -0.8184, 0.339, -0.464, -0.8184, 0.339, -0.464, -0.8184, 0.339, -0.464, -0.7627, -0.3159, -0.5643, -0.7627, -0.3159, -0.5643, -0.7627, -0.3159, -0.5643, -0.7627, -0.3159, -0.5643, -0.3159, -0.7627, -0.5643, -0.3159, -0.7627, -0.5643, -0.3159, -0.7627, -0.5643, -0.3159, -0.7627, -0.5643, -0.7627, 0.3159, -0.5643, -0.7627, 0.3159, -0.5643, -0.7627, 0.3159, -0.5643, -0.7627, 0.3159, -0.5643, -0.9239, 0.3827, 2.128e-07, -0.9239, 0.3827, 2.128e-07, -0.9239, 0.3827, 2.128e-07, -0.9239, 0.3827, 2.128e-07, -0.3827, -0.9239, 1.816e-07, -0.3827, -0.9239, 1.816e-07, -0.3827, -0.9239, 1.816e-07, -0.3827, -0.9239, 1.816e-07, -0.8184, -0.339, -0.464, -0.8184, -0.339, -0.464, -0.8184, -0.339, -0.464, -0.8184, -0.339, -0.464, -0.339, -0.8184, -0.464, -0.339, -0.8184, -0.464, -0.339, -0.8184, -0.464, -0.339, -0.8184, -0.464, 6.264e-08, 1.81e-08, -1.0, 6.264e-08, 1.81e-08, -1.0, 6.264e-08, 1.81e-08, -1.0, 6.264e-08, 1.81e-08, -1.0, 6.264e-08, 1.81e-08, -1.0, 6.264e-08, 1.81e-08, -1.0, 6.264e-08, 1.81e-08, -1.0, 6.264e-08, 1.81e-08, -1.0, -0.9239, -0.3827, 0.0, -0.9239, -0.3827, 0.0, -0.9239, -0.3827, 0.0, -0.9239, -0.3827, 0.0, 0.5615, 0.2326, 0.7941, 0.5615, 0.2326, 0.7941, 0.5615, 0.2326, 0.7941, 0.5615, 0.2326, 0.7941, 0.2326, 0.5615, 0.7941, 0.2326, 0.5615, 0.7941, 0.2326, 0.5615, 0.7941, 0.2326, 0.5615, 0.7941, 0.5615, -0.2326, 0.7941, 0.5615, -0.2326, 0.7941, 0.5615, -0.2326, 0.7941, 0.5615, -0.2326, 0.7941])] * 3)])

# ---- objects
ob_microwave_oven = bpy.data.objects.new('Microwave_Oven', me_cube_001)
ob_microwave_oven_door_001 = bpy.data.objects.new('Microwave_Oven-Door.001', me_cube_002)
ob_microwave_oven_plate_cell = bpy.data.objects.new('Microwave_Oven-Plate_cell', me_microwave_oven_plate_cell_005)
ob_microwave_oven_plate_cell_001 = bpy.data.objects.new('Microwave_Oven-Plate_cell.001', me_microwave_oven_plate_cell_006)
ob_microwave_oven_plate_cell_002 = bpy.data.objects.new('Microwave_Oven-Plate_cell.002', me_microwave_oven_plate_cell_001)
ob_microwave_oven_plate_cell_003 = bpy.data.objects.new('Microwave_Oven-Plate_cell.003', me_microwave_oven_plate_cell_002)
ob_microwave_oven_plate_cell_004 = bpy.data.objects.new('Microwave_Oven-Plate_cell.004', me_microwave_oven_plate_cell_003)

# ---- transforms, parenting, visibility, modifiers, constraints
ob_microwave_oven.location = (0.0, 0.0, 0.0)
ob_microwave_oven.rotation_euler = (1.571, -0.0, 0.0)
ob_microwave_oven.scale = (0.01, 0.01, 0.01)
ob_microwave_oven.color = (0.8, 0.8, 0.8, 1.0)
ob_microwave_oven_door_001.location = (-0.3455, -0.04315, 0.02613)
ob_microwave_oven_door_001.rotation_euler = (1.571, -0.0, 0.0)
ob_microwave_oven_door_001.scale = (0.01, 0.01, 0.01)
ob_microwave_oven_door_001.color = (0.8, 0.8, 0.8, 1.0)
ob_microwave_oven_plate_cell.location = (-0.06065, 0.06384, -0.07077)
ob_microwave_oven_plate_cell_001.location = (-0.1102, 0.1499, -0.0702)
ob_microwave_oven_plate_cell_002.location = (-0.1455, 0.008324, -0.06986)
ob_microwave_oven_plate_cell_003.location = (-0.1111, 0.002811, -0.06994)
ob_microwave_oven_plate_cell_004.location = (-0.1774, 0.06328, -0.07054)

# ---- collection membership
col_collection.objects.link(ob_microwave_oven)
col_collection.objects.link(ob_microwave_oven_door_001)
col_collection.objects.link(ob_microwave_oven_plate_cell)
col_collection.objects.link(ob_microwave_oven_plate_cell_001)
col_collection.objects.link(ob_microwave_oven_plate_cell_002)
col_collection.objects.link(ob_microwave_oven_plate_cell_003)
col_collection.objects.link(ob_microwave_oven_plate_cell_004)

# ---- scene / render settings (as saved in the file)
scene.frame_start = 1; scene.frame_end = 250; scene.frame_set(1)
scene.render.engine = 'BLENDER_EEVEE_NEXT'
scene.cycles.sampling_pattern = 'TABULATED_SOBOL'
scene.cycles.use_light_tree = False
scene.view_settings.view_transform = 'Filmic'
bpy.context.view_layer.update()

# ---- added for rendering (the .blend has no active camera and no usable light): camera, sun
cam_auto = bpy.data.cameras.new('AutoCamera')
cam_auto.lens = 50.0
cam_auto.sensor_width = 36.0
cam_auto.clip_end = 1000.0
ob_auto_camera = bpy.data.objects.new('AutoCamera', cam_auto)
scene.collection.objects.link(ob_auto_camera)
ob_auto_camera.location = (0.681665, -0.785152, 0.595113)
ob_auto_camera.rotation_euler = (1.09748, -7.21219e-08, 0.694738)
scene.camera = ob_auto_camera
light_auto_sun = bpy.data.lights.new('AutoSun', 'SUN')
light_auto_sun.energy = 3.0
light_auto_sun.angle = 0.0523599
ob_auto_sun = bpy.data.objects.new('AutoSun', light_auto_sun)
scene.collection.objects.link(ob_auto_sun)
ob_auto_sun.rotation_euler = (0.872665, 0.174533, 0.523599)
bpy.context.view_layer.update()
